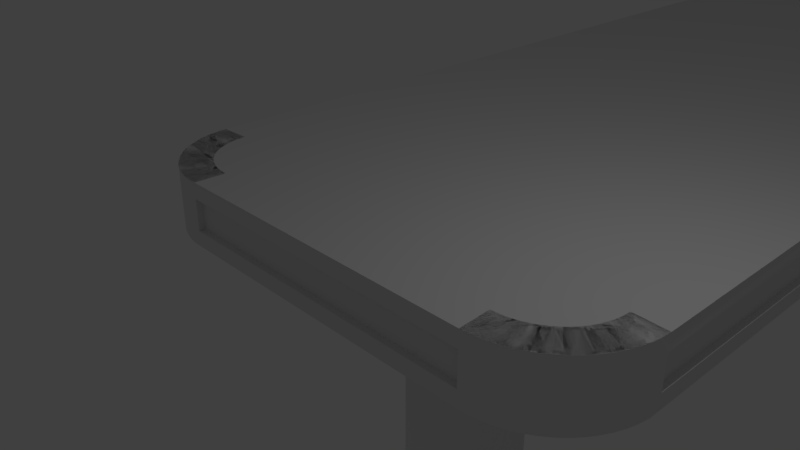 # Source: 1.blend  (saved by Blender 4.3.34; exported with 4.5.12 LTS)
import bpy
from mathutils import Matrix  # noqa: F401  (used for matrix-valued properties, if any)

bpy.ops.wm.read_factory_settings(use_empty=True)
scene = bpy.context.scene
scene.name = 'Scene'

# ---- collections
col_collection_1 = bpy.data.collections.new('Collection 1'); scene.collection.children.link(col_collection_1)

# ---- materials (node trees are filled in below, after node groups)
mat_material_003 = bpy.data.materials.new('Material.003')
mat_material_003.alpha_threshold = 0.0
mat_material_003.use_transparent_shadow = False
mat_material_003.roughness = 0.5
mat_material = bpy.data.materials.new('Material')
mat_material.alpha_threshold = 0.0
mat_material.use_transparent_shadow = False
mat_material.roughness = 0.5
mat_material_001 = bpy.data.materials.new('Material.001')
mat_material_001.alpha_threshold = 0.0
mat_material_001.use_transparent_shadow = False
mat_material_001.roughness = 0.5

# ---- material node trees

# ---- world
world_world = bpy.data.worlds.new('World'); scene.world = world_world
world_world.color = (0.05088, 0.05088, 0.05088)
world_world.use_sun_shadow = False
world_world.sun_shadow_jitter_overblur = 0.0
world_world.cycles.sampling_method = 'MANUAL'

# ---- cameras
cam_camera = bpy.data.cameras.new('Camera')
cam_camera.clip_end = 100.0
cam_camera.lens = 35.0
cam_camera.sensor_width = 32.0
cam_camera.sensor_height = 18.0
cam_camera.ortho_scale = 7.314
cam_camera.dof.focus_distance = 0.0
cam_camera.dof.aperture_fstop = 128.0

# ---- lights
light_lamp = bpy.data.lights.new('Lamp', 'POINT')
light_lamp.transmission_factor = 0.0
light_lamp.cutoff_distance = 30.0
light_lamp.energy = 100.0
light_lamp.shadow_buffer_clip_start = 1.001
light_lamp.shadow_soft_size = 0.1
light_lamp.shadow_maximum_resolution = 0.006
light_lamp.use_absolute_resolution = True

# ---- meshes
me_cylinder = bpy.data.meshes.new('Cylinder')
me_cylinder.from_pydata([(5.119e-08, 0.2246, -1.0), (0.0, 1.0, 1.0), (0.04381, 0.2203, -1.0), (0.1951, 0.9808, 1.0), (0.08594, 0.2075, -1.0), (0.3827, 0.9239, 1.0), (0.1248, 0.1867, -1.0), (0.5556, 0.8315, 1.0), (0.1588, 0.1588, -1.0), (0.7071, 0.7071, 1.0), (0.1867, 0.1248, -1.0), (0.8315, 0.5556, 1.0), (0.2075, 0.08594, -1.0), (0.9239, 0.3827, 1.0), (0.2203, 0.04381, -1.0), (0.9808, 0.1951, 1.0), (0.2246, 3.072e-07, -1.0), (1.0, 7.55e-08, 1.0), (0.2203, -0.04381, -1.0), (0.9808, -0.1951, 1.0), (0.2075, -0.08594, -1.0), (0.9239, -0.3827, 1.0), (0.1867, -0.1248, -1.0), (0.8315, -0.5556, 1.0), (0.1588, -0.1588, -1.0), (0.7071, -0.7071, 1.0), (0.1248, -0.1867, -1.0), (0.5556, -0.8315, 1.0), (0.08594, -0.2075, -1.0), (0.3827, -0.9239, 1.0), (0.04381, -0.2203, -1.0), (0.1951, -0.9808, 1.0), (-2.199e-08, -0.2246, -1.0), (-3.258e-07, -1.0, 1.0), (-0.04381, -0.2203, -1.0), (-0.1951, -0.9808, 1.0), (-0.08594, -0.2075, -1.0), (-0.3827, -0.9239, 1.0), (-0.1248, -0.1867, -1.0), (-0.5556, -0.8315, 1.0), (-0.1588, -0.1588, -1.0), (-0.7071, -0.7071, 1.0), (-0.1867, -0.1248, -1.0), (-0.8315, -0.5556, 1.0), (-0.2075, -0.08594, -1.0), (-0.9239, -0.3827, 1.0), (-0.2203, -0.04381, -1.0), (-0.9808, -0.1951, 1.0), (-0.2246, 5.071e-07, -1.0), (-1.0, 9.656e-07, 1.0), (-0.2203, 0.04381, -1.0), (-0.9808, 0.1951, 1.0), (-0.2075, 0.08594, -1.0), (-0.9239, 0.3827, 1.0), (-0.1867, 0.1248, -1.0), (-0.8315, 0.5556, 1.0), (-0.1588, 0.1588, -1.0), (-0.7071, 0.7071, 1.0), (-0.1248, 0.1867, -1.0), (-0.5556, 0.8315, 1.0), (-0.08594, 0.2075, -1.0), (-0.3827, 0.9239, 1.0), (-0.04381, 0.2203, -1.0), (-0.1951, 0.9808, 1.0)], [], [(0, 1, 3, 2), (2, 3, 5, 4), (4, 5, 7, 6), (6, 7, 9, 8), (8, 9, 11, 10), (10, 11, 13, 12), (12, 13, 15, 14), (14, 15, 17, 16), (16, 17, 19, 18), (18, 19, 21, 20), (20, 21, 23, 22), (22, 23, 25, 24), (24, 25, 27, 26), (26, 27, 29, 28), (28, 29, 31, 30), (30, 31, 33, 32), (32, 33, 35, 34), (34, 35, 37, 36), (36, 37, 39, 38), (38, 39, 41, 40), (40, 41, 43, 42), (42, 43, 45, 44), (44, 45, 47, 46), (46, 47, 49, 48), (48, 49, 51, 50), (50, 51, 53, 52), (52, 53, 55, 54), (54, 55, 57, 56), (56, 57, 59, 58), (58, 59, 61, 60), (3, 1, 63, 61, 59, 57, 55, 53, 51, 49, 47, 45, 43, 41, 39, 37, 35, 33, 31, 29, 27, 25, 23, 21, 19, 17, 15, 13, 11, 9, 7, 5), (60, 61, 63, 62), (62, 63, 1, 0), (0, 2, 4, 6, 8, 10, 12, 14, 16, 18, 20, 22, 24, 26, 28, 30, 32, 34, 36, 38, 40, 42, 44, 46, 48, 50, 52, 54, 56, 58, 60, 62)])
_uv = me_cylinder.uv_layers.new(name='UVMap')
_uv.uv.foreach_set('vector', [0.5474, -5.369, 0.5474, 0.4965, 0.5471, 0.4965, 0.5471, -5.369, 0.5471, -5.369, 0.5471, 0.4965, 0.5462, 0.4965, 0.5462, -5.369, 0.5462, -5.369, 0.5462, 0.4965, 0.5449, 0.4965, 0.5449, -5.369, 0.5449, -5.369, 0.5449, 0.4965, 0.5431, 0.4965, 0.5431, -5.369, 0.5431, -5.369, 0.5431, 0.4965, 0.5408, 0.4965, 0.5408, -5.369, 0.5408, -5.369, 0.5408, 0.4965, 0.5383, 0.4965, 0.5383, -5.369, 0.5383, -5.369, 0.5383, 0.4965, 0.5355, 0.4965, 0.5355, -5.369, 0.5355, -5.369, 0.5355, 0.4965, 0.5327, 0.4965, 0.5327, -5.369, 0.5327, -5.369, 0.5327, 0.4965, 0.5298, 0.4965, 0.5298, -5.369, 0.5298, -5.369, 0.5298, 0.4965, 0.5271, 0.4965, 0.5271, -5.369, 0.5271, -5.369, 0.5271, 0.4965, 0.5245, 0.4965, 0.5245, -5.369, 0.5245, -5.369, 0.5245, 0.4965, 0.5223, 0.4965, 0.5223, -5.369, 0.5223, -5.369, 0.5223, 0.4965, 0.5205, 0.4965, 0.5205, -5.369, 0.5205, -5.369, 0.5205, 0.4965, 0.5191, 0.4965, 0.5191, -5.369, 0.5191, -5.369, 0.5191, 0.4965, 0.5183, 0.4965, 0.5183, -5.369, 0.5183, -5.369, 0.5183, 0.4965, 0.518, 0.4965, 0.518, -5.369, 0.518, -5.369, 0.518, 0.4965, 0.5183, 0.4965, 0.5183, -5.369, 0.5183, -5.369, 0.5183, 0.4965, 0.5191, 0.4965, 0.5191, -5.369, 0.5191, -5.369, 0.5191, 0.4965, 0.5205, 0.4965, 0.5205, -5.369, 0.5205, -5.369, 0.5205, 0.4965, 0.5223, 0.4965, 0.5223, -5.369, 0.5223, -5.369, 0.5223, 0.4965, 0.5245, 0.4965, 0.5245, -5.369, 0.5245, -5.369, 0.5245, 0.4965, 0.5271, 0.4965, 0.5271, -5.369, 0.5271, -5.369, 0.5271, 0.4965, 0.5298, 0.4965, 0.5298, -5.369, 0.5298, -5.369, 0.5298, 0.4965, 0.5327, 0.4965, 0.5327, -5.369, 0.5327, -5.369, 0.5327, 0.4965, 0.5355, 0.4965, 0.5355, -5.369, 0.5355, -5.369, 0.5355, 0.4965, 0.5383, 0.4965, 0.5383, -5.369, 0.5383, -5.369, 0.5383, 0.4965, 0.5408, 0.4965, 0.5408, -5.369, 0.5408, -5.369, 0.5408, 0.4965, 0.5431, 0.4965, 0.5431, -5.369, 0.5431, -5.369, 0.5431, 0.4965, 0.5449, 0.4965, 0.5449, -5.369, 0.5449, -5.369, 0.5449, 0.4965, 0.5462, 0.4965, 0.5462, -5.369, 0.5471, 0.4965, 0.5474, 0.4965, 0.5471, 0.4965, 0.5462, 0.4965, 0.5449, 0.4965, 0.5431, 0.4965, 0.5408, 0.4965, 0.5383, 0.4965, 0.5355, 0.4965, 0.5327, 0.4965, 0.5298, 0.4965, 0.5271, 0.4965, 0.5245, 0.4965, 0.5223, 0.4965, 0.5205, 0.4965, 0.5191, 0.4965, 0.5183, 0.4965, 0.518, 0.4965, 0.5183, 0.4965, 0.5191, 0.4965, 0.5205, 0.4965, 0.5223, 0.4965, 0.5245, 0.4965, 0.5271, 0.4965, 0.5298, 0.4965, 0.5327, 0.4965, 0.5355, 0.4965, 0.5383, 0.4965, 0.5408, 0.4965, 0.5431, 0.4965, 0.5449, 0.4965, 0.5462, 0.4965, 0.5462, -5.369, 0.5462, 0.4965, 0.5471, 0.4965, 0.5471, -5.369, 0.5471, -5.369, 0.5471, 0.4965, 0.5474, 0.4965, 0.5474, -5.369, 0.5474, -5.369, 0.5471, -5.369, 0.5462, -5.369, 0.5449, -5.369, 0.5431, -5.369, 0.5408, -5.369, 0.5383, -5.369, 0.5355, -5.369, 0.5327, -5.369, 0.5298, -5.369, 0.5271, -5.369, 0.5245, -5.369, 0.5223, -5.369, 0.5205, -5.369, 0.5191, -5.369, 0.5183, -5.369, 0.518, -5.369, 0.5183, -5.369, 0.5191, -5.369, 0.5205, -5.369, 0.5223, -5.369, 0.5245, -5.369, 0.5271, -5.369, 0.5298, -5.369, 0.5327, -5.369, 0.5355, -5.369, 0.5383, -5.369, 0.5408, -5.369, 0.5431, -5.369, 0.5449, -5.369, 0.5462, -5.369, 0.5471, -5.369])
me_cylinder.materials.append(mat_material_003)
me_cylinder.use_remesh_preserve_volume = False
me_cylinder.use_remesh_preserve_attributes = False
me_cylinder.use_mirror_vertex_groups = False
me_cylinder.update()
me_cube = bpy.data.meshes.new('Cube')
me_cube.from_pydata([(-20.46, -0.4998, -13.94), (-21.29, 0.5001, -13.11), (-21.29, 0.5001, -10.07), (-20.46, -0.4999, -9.181), (-25.38, 0.5001, -9.511), (-26.21, -0.4999, -8.681), (-21.29, 0.5001, -9.511), (-20.46, -0.4999, -8.681), (-20.46, -0.4998, -14.44), (-26.21, -0.4998, -14.44), (-25.38, 0.5001, -13.61), (-21.29, 0.5001, -13.61), (4.0, -0.5, 0.5), (2.657, -0.5, -0.9918), (2.812, -0.5, -0.9672), (2.964, -0.5, -0.9266), (3.11, -0.5, -0.8703), (3.25, -0.5, -0.799), (3.382, -0.5, -0.7135), (3.504, -0.5, -0.6147), (3.615, -0.5, -0.5037), (3.714, -0.5, -0.3817), (3.799, -0.5, -0.25), (3.87, -0.5, -0.1101), (3.927, -0.5, 0.0365), (3.967, -0.5, 0.1882), (3.992, -0.5, 0.3432), (2.478, 0.5, -0.1692), (3.164, 0.5, 0.4302), (2.947, 0.5, 0.00354), (2.893, 0.5, -0.04047), (2.834, 0.5, -0.07856), (2.706, 0.5, -0.1354), (2.639, 0.5, -0.1535), (2.57, 0.5, -0.1644), (-2.5, -0.5, -1.0), (-3.992, -0.5, 0.3432), (-3.967, -0.5, 0.1881), (-3.927, -0.5, 0.03644), (-3.87, -0.5, -0.1101), (-3.799, -0.5, -0.25), (-3.714, -0.5, -0.3817), (-3.615, -0.5, -0.5037), (-3.504, -0.5, -0.6147), (-3.382, -0.5, -0.7136), (-3.25, -0.5, -0.7991), (-3.11, -0.5, -0.8703), (-2.964, -0.5, -0.9266), (-2.812, -0.5, -0.9672), (-2.657, -0.5, -0.9918), (-3.169, 0.5, 0.5217), (-2.706, 0.5, -0.1354), (-2.947, 0.5, 0.003496), (-2.996, 0.5, 0.05294), (-3.04, 0.5, 0.1073), (-3.11, 0.5, 0.2282), (-3.135, 0.5, 0.2935), (-3.153, 0.5, 0.3611), (-3.164, 0.5, 0.4301), (3.992, -0.5002, 16.18), (3.967, -0.5002, 16.33), (3.926, -0.5002, 16.49), (3.87, -0.5002, 16.63), (3.799, -0.5002, 16.77), (3.713, -0.5002, 16.9), (3.615, -0.5002, 17.03), (3.504, -0.5002, 17.14), (3.382, -0.5002, 17.24), (3.25, -0.5002, 17.32), (3.11, -0.5002, 17.39), (2.963, -0.5002, 17.45), (2.812, -0.5002, 17.49), (2.657, -0.5002, 17.51), (2.591, 0.4998, 16.68), (2.639, 0.4998, 16.68), (2.706, 0.4998, 16.66), (2.772, 0.4998, 16.63), (2.834, 0.4998, 16.6), (2.893, 0.4998, 16.56), (2.947, 0.4998, 16.52), (2.996, 0.4998, 16.47), (3.04, 0.4998, 16.42), (3.078, 0.4998, 16.36), (3.11, 0.4998, 16.29), (3.135, 0.4998, 16.23), (3.153, 0.4998, 16.16), (3.161, 0.4998, 16.11), (-14.4, -0.5002, 17.52), (-14.56, -0.5002, 17.51), (-14.71, -0.5002, 17.49), (-14.86, -0.5002, 17.45), (-15.01, -0.5002, 17.39), (-15.15, -0.5002, 17.32), (-15.28, -0.5002, 17.24), (-15.4, -0.5002, 17.14), (-15.52, -0.5002, 17.03), (-15.61, -0.5002, 16.9), (-15.7, -0.5002, 16.77), (-15.77, -0.5002, 16.63), (-15.83, -0.5002, 16.49), (-15.87, -0.5002, 16.33), (-15.89, -0.5002, 16.18), (-14.38, 0.4998, 16.69), (-15.06, 0.4998, 16.11), (-15.05, 0.4998, 16.16), (-15.04, 0.4998, 16.23), (-15.01, 0.4998, 16.29), (-14.98, 0.4998, 16.36), (-14.94, 0.4998, 16.42), (-14.9, 0.4998, 16.47), (-14.85, 0.4998, 16.52), (-14.79, 0.4998, 16.56), (-14.73, 0.4998, 16.6), (-14.67, 0.4998, 16.63), (-14.61, 0.4998, 16.66), (-14.54, 0.4998, 16.68), (-14.47, 0.4998, 16.69), (-5.5, -0.5001, 10.52), (-4.0, -0.5001, 9.022), (-5.343, -0.5001, 10.51), (-5.188, -0.5001, 10.49), (-5.037, -0.5001, 10.45), (-4.89, -0.5001, 10.39), (-4.75, -0.5001, 10.32), (-4.618, -0.5001, 10.24), (-4.496, -0.5001, 10.14), (-4.385, -0.5001, 10.03), (-4.287, -0.5001, 9.904), (-4.201, -0.5001, 9.772), (-4.13, -0.5001, 9.632), (-4.073, -0.5001, 9.485), (-4.033, -0.5001, 9.334), (-4.008, -0.5001, 9.179), (-3.169, 0.4999, 9.044), (-5.479, 0.4999, 11.35), (-3.181, 0.4999, 9.266), (-3.219, 0.4999, 9.507), (-3.282, 0.4999, 9.742), (-3.37, 0.4999, 9.97), (-3.481, 0.4999, 10.19), (-3.614, 0.4999, 10.39), (-3.767, 0.4999, 10.58), (-3.94, 0.4999, 10.75), (-4.129, 0.4999, 10.91), (-4.334, 0.4999, 11.04), (-4.552, 0.4999, 11.15), (-4.779, 0.4999, 11.24), (-5.015, 0.4999, 11.3), (-5.256, 0.4999, 11.34), (-9.95, -0.5001, 9.022), (-9.942, -0.5001, 9.179), (-9.918, -0.5001, 9.334), (-9.877, -0.5001, 9.485), (-9.821, -0.5001, 9.632), (-9.75, -0.5001, 9.772), (-9.664, -0.5001, 9.903), (-9.565, -0.5001, 10.03), (-9.454, -0.5001, 10.14), (-9.332, -0.5001, 10.24), (-9.2, -0.5001, 10.32), (-9.061, -0.5001, 10.39), (-8.914, -0.5001, 10.45), (-8.762, -0.5001, 10.49), (-8.607, -0.5001, 10.51), (-10.78, 0.4999, 9.044), (-8.674, 0.4999, 11.34), (-8.935, 0.4999, 11.3), (-9.171, 0.4999, 11.24), (-9.399, 0.4999, 11.15), (-9.616, 0.4999, 11.04), (-9.821, 0.4999, 10.91), (-10.01, 0.4999, 10.75), (-10.18, 0.4999, 10.58), (-10.34, 0.4999, 10.39), (-10.47, 0.4999, 10.19), (-10.58, 0.4999, 9.97), (-10.67, 0.4999, 9.742), (-10.73, 0.4999, 9.507), (-10.77, 0.4999, 9.266), (-15.91, -0.5, -4.495), (-15.98, -0.4999, -5.118), (-16.12, -0.4999, -5.726), (-16.33, -0.4999, -6.31), (-16.61, -0.4999, -6.86), (-16.95, -0.4999, -7.368), (-17.34, -0.4999, -7.826), (-17.78, -0.4999, -8.226), (-18.26, -0.4999, -8.562), (-18.78, -0.4999, -8.83), (-19.32, -0.4999, -9.024), (-19.89, -0.4999, -9.141), (-19.77, 0.5001, -9.966), (-19.1, 0.5001, -9.825), (-18.45, 0.5001, -9.593), (-17.83, 0.5001, -9.275), (-17.26, 0.5001, -8.877), (-16.74, 0.5001, -8.405), (-16.28, 0.5001, -7.869), (-15.89, 0.5001, -7.277), (-15.57, 0.5001, -6.638), (-15.33, 0.5001, -5.962), (-15.16, 0.5001, -5.26), (-15.08, 0.5, -4.543), (-14.64, -0.4998, -13.93), (-14.32, -0.4998, -13.9), (-13.71, -0.4999, -13.78), (-13.41, -0.4999, -13.7), (-12.82, -0.4999, -13.47), (-12.27, -0.4999, -13.16), (-11.76, -0.4999, -12.79), (-11.31, -0.4999, -12.36), (-10.91, -0.4999, -11.88), (-10.57, -0.4999, -11.35), (-10.43, -0.4999, -11.07), (-10.2, -0.4999, -10.49), (-10.11, -0.4999, -10.19), (-9.99, -0.4999, -9.569), (-9.96, -0.4999, -9.256), (-10.79, 0.5001, -9.217), (-10.81, 0.5001, -9.452), (-10.92, 0.5001, -9.991), (-10.98, 0.5001, -10.22), (-11.18, 0.5001, -10.73), (-11.29, 0.5001, -10.94), (-11.58, 0.5001, -11.39), (-11.91, 0.5001, -11.79), (-12.29, 0.5001, -12.15), (-12.72, 0.5001, -12.46), (-13.18, 0.5001, -12.71), (-13.67, 0.5001, -12.91), (-13.9, 0.5001, -12.98), (-14.44, 0.5001, -13.08), (-14.68, 0.5001, -13.1), (4.0, 0.25, 0.5), (4.0, -0.25, 0.5), (-4.0, 0.25, 0.5), (4.0, -0.2502, 16.02), (2.5, -0.2502, 17.52), (-14.4, -0.2502, 17.52), (-14.4, 0.2498, 17.52), (-15.9, -0.2502, 16.02), (-4.0, 0.2499, 9.022), (-5.5, -0.2501, 10.52), (-5.5, 0.2499, 10.52), (-8.45, 0.2499, 10.52), (-9.95, -0.2501, 9.022), (-9.95, 0.2499, 9.022), (-15.91, -0.25, -4.495), (-15.91, 0.25, -4.495), (-9.95, 0.2501, -8.942), (-9.95, -0.2499, -8.942), (2.5, -0.25, -1.0), (2.5, 0.25, -1.0), (-4.0, -0.25, 0.5), (-2.5, 0.25, -1.0), (-2.5, -0.25, -1.0), (4.0, 0.2498, 16.02), (2.5, 0.2498, 17.52), (-15.9, 0.2498, 16.02), (-4.0, -0.2501, 9.022), (-8.45, -0.2501, 10.52), (-15.8, -0.2502, 16.02), (-15.81, -0.25, -4.495), (-15.8, 0.2498, 16.02), (-15.81, 0.25, -4.495), (-10.05, -0.2501, 9.022), (-10.05, -0.2499, -8.942), (-10.05, 0.2501, -8.942), (-10.05, 0.2499, 9.022), (-14.4, -0.2502, 17.42), (2.5, -0.2502, 17.42), (2.5, 0.2498, 17.42), (-14.4, 0.2498, 17.42), (3.9, -0.2502, 16.02), (3.9, -0.25, 0.5), (3.9, 0.25, 0.5), (3.9, 0.2498, 16.02), (-3.9, 0.2499, 9.022), (-3.9, 0.25, 0.5), (-3.9, -0.25, 0.5), (-3.9, -0.2501, 9.022), (-2.5, 0.25, -0.9), (2.5, 0.25, -0.9), (2.5, -0.25, -0.9), (-2.5, -0.25, -0.9), (-5.5, -0.2501, 10.62), (-5.5, 0.2499, 10.62), (-8.45, 0.2499, 10.62), (-8.45, -0.2501, 10.62), (2.637, 0.4661, -0.9272), (3.169, 0.5, 0.5216), (3.153, 0.5, 0.3611), (3.135, 0.5, 0.2936), (3.11, 0.5, 0.2283), (3.079, 0.5, 0.166), (3.04, 0.5, 0.1073), (2.996, 0.5, 0.05299), (2.772, 0.5, -0.1103), (2.474, 0.5, -0.5007), (2.605, 0.5, -0.4945), (2.708, 0.5, -0.4781), (2.809, 0.5, -0.451), (2.907, 0.5, -0.4135), (3.0, 0.5, -0.366), (3.088, 0.5, -0.309), (3.169, 0.5, -0.2431), (3.243, 0.5, -0.1691), (3.309, 0.5, -0.08776), (3.366, 0.5, 3.023e-05), (3.414, 0.5, 0.09329), (3.451, 0.5, 0.191), (3.478, 0.5, 0.2921), (3.495, 0.5, 0.3955), (3.501, 0.5, 0.5262), (-2.478, 0.5, -0.1692), (-2.57, 0.5, -0.1644), (-2.639, 0.5, -0.1535), (-2.772, 0.5, -0.1103), (-2.834, 0.5, -0.0786), (-2.893, 0.5, -0.04051), (-3.079, 0.5, 0.1659), (-3.501, 0.5, 0.5261), (-3.495, 0.5, 0.3955), (-3.478, 0.5, 0.2921), (-3.451, 0.5, 0.191), (-3.414, 0.5, 0.09324), (-3.366, 0.5, -1.967e-05), (-3.309, 0.5, -0.0878), (-3.243, 0.5, -0.1691), (-3.169, 0.5, -0.2432), (-3.088, 0.5, -0.309), (-3.0, 0.5, -0.366), (-2.907, 0.5, -0.4136), (-2.809, 0.5, -0.4511), (-2.708, 0.5, -0.4782), (-2.605, 0.5, -0.4945), (-2.474, 0.5, -0.5007), (-26.21, 0.5001, -8.681), (-20.46, 0.5001, -8.681), (-20.46, 0.5001, -9.181), (-20.46, 0.5002, -14.44), (-26.21, 0.5002, -14.44), (-20.46, 0.5002, -13.94), (2.657, 0.5, -0.9918), (2.5, 0.5, -1.0), (2.812, 0.5, -0.9672), (2.964, 0.5, -0.9266), (3.25, 0.5, -0.799), (3.382, 0.5, -0.7135), (3.504, 0.5, -0.6147), (-4.0, 0.5, 0.5), (-3.992, 0.5, 0.3432), (-3.967, 0.5, 0.1881), (-3.927, 0.5, 0.03645), (-3.87, 0.5, -0.1101), (-3.714, 0.5, -0.3817), (-3.615, 0.5, -0.5037), (-3.504, 0.5, -0.6147), (3.992, 0.4998, 16.18), (3.967, 0.4998, 16.33), (3.926, 0.4998, 16.49), (3.87, 0.4998, 16.63), (3.799, 0.4998, 16.77), (3.713, 0.4998, 16.9), (3.615, 0.4998, 17.03), (3.504, 0.4998, 17.14), (3.382, 0.4998, 17.24), (3.25, 0.4998, 17.32), (3.11, 0.4998, 17.39), (2.963, 0.4998, 17.45), (2.812, 0.4998, 17.49), (2.657, 0.4998, 17.51), (-14.4, 0.4998, 17.52), (-14.56, 0.4998, 17.51), (-14.71, 0.4998, 17.49), (-14.86, 0.4998, 17.45), (-15.01, 0.4998, 17.39), (-15.15, 0.4998, 17.32), (-15.28, 0.4998, 17.24), (-15.4, 0.4998, 17.14), (-15.52, 0.4998, 17.03), (-15.61, 0.4998, 16.9), (-15.7, 0.4998, 16.77), (-15.77, 0.4998, 16.63), (-15.83, 0.4998, 16.49), (-15.87, 0.4998, 16.33), (-15.89, 0.4998, 16.18), (-4.0, 0.4999, 9.022), (-4.008, 0.4999, 9.179), (-4.033, 0.4999, 9.334), (-4.073, 0.4999, 9.485), (-4.13, 0.4999, 9.632), (-4.201, 0.4999, 9.772), (-4.287, 0.4999, 9.904), (-4.385, 0.4999, 10.03), (-4.496, 0.4999, 10.14), (-4.618, 0.4999, 10.24), (-4.75, 0.4999, 10.32), (-4.89, 0.4999, 10.39), (-5.037, 0.4999, 10.45), (-5.188, 0.4999, 10.49), (-5.343, 0.4999, 10.51), (-5.5, 0.4999, 10.52), (-8.607, 0.4999, 10.51), (-8.762, 0.4999, 10.49), (-8.914, 0.4999, 10.45), (-9.061, 0.4999, 10.39), (-9.2, 0.4999, 10.32), (-9.332, 0.4999, 10.24), (-9.454, 0.4999, 10.14), (-9.565, 0.4999, 10.03), (-9.664, 0.4999, 9.903), (-9.75, 0.4999, 9.772), (-9.821, 0.4999, 9.632), (-9.877, 0.4999, 9.485), (-9.918, 0.4999, 9.334), (-9.942, 0.4999, 9.179), (-9.95, 0.4999, 9.022), (-19.89, 0.5001, -9.141), (-19.32, 0.5001, -9.024), (-18.78, 0.5001, -8.83), (-18.26, 0.5001, -8.562), (-17.78, 0.5001, -8.226), (-17.34, 0.5001, -7.826), (-16.95, 0.5001, -7.368), (-16.61, 0.5001, -6.86), (-16.33, 0.5001, -6.31), (-16.12, 0.5001, -5.726), (-15.98, 0.5001, -5.118), (-15.91, 0.5, -4.495), (-14.64, 0.5002, -13.93), (-14.32, 0.5002, -13.9), (-13.71, 0.5001, -13.78), (-13.41, 0.5001, -13.7), (-12.82, 0.5001, -13.47), (-12.27, 0.5001, -13.16), (-11.76, 0.5001, -12.79), (-11.31, 0.5001, -12.36), (-10.91, 0.5001, -11.88), (-10.57, 0.5001, -11.35), (-10.43, 0.5001, -11.07), (-10.2, 0.5001, -10.49), (-10.11, 0.5001, -10.19), (-9.99, 0.5001, -9.569), (-9.96, 0.5001, -9.256), (3.615, 0.5, -0.5037), (3.714, 0.5, -0.3816), (3.799, 0.5, -0.25), (3.87, 0.5, -0.1101), (3.927, 0.5, 0.03651), (3.967, 0.5, 0.1882), (-3.382, 0.5, -0.7135), (-3.25, 0.5, -0.7991), (-3.11, 0.5, -0.8703), (-2.812, 0.5, -0.9672), (-2.657, 0.5, -0.9918), (-2.5, 0.5, -1.0), (4.0, 0.5, 0.5), (-2.964, 0.5, -0.9266), (-3.799, 0.5, -0.25), (3.992, 0.5, 0.3432), (3.11, 0.5, -0.8703)], [(344, 289)], [(251, 252, 254, 456, 344, 343, 13, 35, 255), (253, 235, 241, 387, 350, 351, 36, 118, 259), (434, 435, 208, 207), (342, 430, 203, 0), (160, 406, 405, 161), (349, 19, 18, 348), (155, 411, 410, 156), (379, 94, 93, 378), (157, 409, 408, 158), (359, 60, 59, 358), (431, 204, 203, 430), (365, 66, 65, 364), (69, 368, 369, 70), (70, 369, 370, 71), (97, 382, 383, 98), (257, 237, 238, 87, 72, 371, 372, 239), (44, 451, 452, 45), (375, 90, 89, 374), (127, 393, 392, 128), (208, 435, 436, 209), (24, 449, 450, 25), (129, 391, 390, 130), (120, 400, 399, 121), (393, 127, 126, 394), (100, 385, 386, 101), (17, 347, 348, 18), (121, 399, 398, 122), (428, 180, 179, 247, 248, 429), (418, 190, 189, 419), (119, 401, 400, 120), (154, 412, 411, 155), (380, 95, 94, 379), (245, 246, 417, 416, 150, 149), (21, 446, 447, 22), (339, 3, 190, 418), (162, 404, 403, 163), (441, 214, 213, 440), (420, 188, 187, 421), (354, 39, 38, 353), (211, 438, 439, 212), (206, 433, 434, 207), (426, 182, 181, 427), (101, 386, 429, 248, 258, 240, 247, 179), (422, 186, 185, 423), (49, 455, 456, 254, 255, 35), (425, 183, 182, 426), (431, 432, 205, 204), (437, 438, 211, 210), (23, 448, 449, 24), (214, 441, 442, 215), (92, 377, 378, 93), (249, 250, 245, 149, 217, 444, 417, 246), (9, 341, 340, 8), (6, 2, 191, 192, 193, 194, 195, 196, 197, 198, 199, 200, 201, 202, 103, 104, 105, 106, 107, 108, 109, 110, 111, 112, 113, 114, 115, 116, 102, 73, 74, 75, 76, 77, 78, 79, 80, 81, 82, 83, 84, 85, 86, 290, 28, 291, 292, 293, 294, 295, 296, 29, 30, 31, 297, 32, 33, 34, 27, 314, 315, 316, 51, 317, 318, 319, 52, 53, 54, 320, 55, 56, 57, 58, 50, 133, 135, 136, 137, 138, 139, 140, 141, 142, 143, 144, 145, 146, 147, 148, 134, 165, 166, 167, 168, 169, 170, 171, 172, 173, 174, 175, 176, 177, 178, 164, 218, 219, 220, 221, 222, 223, 224, 225, 226, 227, 228, 229, 230, 231, 232, 1, 11, 10, 4), (0, 203, 204, 205, 206, 207, 208, 209, 210, 211, 212, 213, 214, 215, 216, 217, 149, 150, 151, 152, 153, 154, 155, 156, 157, 158, 159, 160, 161, 162, 163, 117, 119, 120, 121, 122, 123, 124, 125, 126, 127, 128, 129, 130, 131, 132, 118, 36, 37, 38, 39, 40, 41, 42, 43, 44, 45, 46, 47, 48, 49, 35, 13, 14, 15, 16, 17, 18, 19, 20, 21, 22, 23, 24, 25, 26, 12, 59, 60, 61, 62, 63, 64, 65, 66, 67, 68, 69, 70, 71, 72, 87, 88, 89, 90, 91, 92, 93, 94, 95, 96, 97, 98, 99, 100, 101, 179, 180, 181, 182, 183, 184, 185, 186, 187, 188, 189, 190, 3, 7, 5, 9, 8), (216, 443, 444, 217), (14, 345, 346, 15), (366, 67, 66, 365), (458, 454, 48, 47), (388, 132, 131, 389), (26, 460, 457, 233, 234, 12), (205, 432, 433, 206), (247, 240, 261, 262), (349, 445, 20, 19), (352, 353, 354, 459, 355, 356, 357, 451, 452, 453, 458, 454, 455, 456, 336, 335, 334, 333, 332, 331, 330, 329, 328, 327, 326, 325, 324, 323, 322, 321, 350, 351), (184, 424, 423, 185), (183, 425, 424, 184), (387, 241, 259, 118, 132, 388), (159, 407, 406, 160), (15, 346, 461, 16), (244, 243, 286, 287), (409, 157, 156, 410), (153, 413, 412, 154), (209, 436, 437, 210), (415, 151, 150, 416), (381, 96, 95, 380), (385, 100, 99, 384), (244, 260, 242, 117, 163, 403, 402, 243), (395, 125, 124, 396), (396, 124, 123, 397), (397, 123, 122, 398), (98, 383, 384, 99), (394, 126, 125, 395), (427, 181, 180, 428), (391, 129, 128, 392), (440, 213, 212, 439), (389, 131, 130, 390), (401, 119, 117, 242, 243, 402), (22, 447, 448, 23), (404, 162, 161, 405), (374, 89, 88, 373), (67, 366, 367, 68), (46, 453, 458, 47), (64, 363, 364, 65), (20, 445, 446, 21), (62, 361, 362, 63), (63, 362, 363, 64), (61, 360, 361, 62), (376, 91, 90, 375), (48, 454, 455, 49), (87, 238, 239, 372, 373, 88), (158, 408, 407, 159), (40, 459, 355, 41), (43, 357, 451, 44), (37, 352, 353, 38), (41, 355, 356, 357, 43, 42), (39, 354, 459, 40), (36, 351, 352, 37), (25, 450, 460, 26), (16, 461, 347, 17), (342, 0, 8, 340), (13, 343, 345, 14), (45, 452, 453, 46), (339, 338, 7, 3), (413, 153, 152, 414), (151, 415, 414, 152), (338, 337, 5, 7), (337, 341, 9, 5), (236, 256, 233, 457, 358, 59, 12, 234), (261, 263, 264, 262), (240, 258, 263, 261), (258, 248, 264, 263), (248, 247, 262, 264), (265, 266, 267, 268), (250, 266, 265, 245), (249, 267, 266, 250), (246, 268, 267, 249), (245, 265, 268, 246), (269, 270, 271, 272), (237, 270, 269, 238), (257, 271, 270, 237), (239, 272, 271, 257), (238, 269, 272, 239), (273, 274, 275, 276), (234, 274, 273, 236), (233, 275, 274, 234), (256, 276, 275, 233), (236, 273, 276, 256), (277, 278, 279, 280), (235, 278, 277, 241), (253, 279, 278, 235), (259, 280, 279, 253), (241, 277, 280, 259), (281, 282, 283, 284), (252, 282, 281, 254), (251, 283, 282, 252), (255, 284, 283, 251), (254, 281, 284, 255), (287, 286, 285, 288), (260, 244, 287, 288), (242, 260, 288, 285), (243, 242, 285, 286), (188, 420, 419, 189), (186, 422, 421, 187), (368, 69, 68, 367), (91, 376, 377, 92), (443, 216, 215, 442), (446, 447, 448, 449, 450, 460, 457, 313, 312, 311, 310, 309, 308, 307, 306, 305, 304, 303, 302, 301, 300, 299, 298, 344, 343, 345, 346, 461, 347, 348, 349, 445), (60, 359, 360, 61), (371, 72, 71, 370), (382, 97, 96, 381), (6, 4, 337, 338), (2, 6, 338, 339), (10, 11, 340, 341), (4, 10, 341, 337), (11, 1, 342, 340), (27, 34, 343, 344), (34, 33, 345, 343), (33, 32, 346, 345), (31, 30, 348, 347), (30, 29, 349, 348), (50, 58, 351, 350), (58, 57, 352, 351), (57, 56, 353, 352), (56, 55, 354, 353), (54, 53, 356, 355), (53, 52, 357, 356), (86, 85, 359, 358), (85, 84, 360, 359), (84, 83, 361, 360), (83, 82, 362, 361), (82, 81, 363, 362), (81, 80, 364, 363), (80, 79, 365, 364), (79, 78, 366, 365), (78, 77, 367, 366), (77, 76, 368, 367), (76, 75, 369, 368), (75, 74, 370, 369), (74, 73, 371, 370), (102, 116, 373, 372), (116, 115, 374, 373), (115, 114, 375, 374), (114, 113, 376, 375), (113, 112, 377, 376), (112, 111, 378, 377), (111, 110, 379, 378), (110, 109, 380, 379), (109, 108, 381, 380), (108, 107, 382, 381), (107, 106, 383, 382), (106, 105, 384, 383), (105, 104, 385, 384), (104, 103, 386, 385), (73, 102, 372, 371), (135, 133, 387, 388), (136, 135, 388, 389), (137, 136, 389, 390), (138, 137, 390, 391), (139, 138, 391, 392), (140, 139, 392, 393), (141, 140, 393, 394), (142, 141, 394, 395), (143, 142, 395, 396), (144, 143, 396, 397), (145, 144, 397, 398), (146, 145, 398, 399), (147, 146, 399, 400), (148, 147, 400, 401), (134, 148, 401, 402), (133, 50, 350, 387), (166, 165, 403, 404), (167, 166, 404, 405), (168, 167, 405, 406), (169, 168, 406, 407), (170, 169, 407, 408), (171, 170, 408, 409), (172, 171, 409, 410), (173, 172, 410, 411), (174, 173, 411, 412), (175, 174, 412, 413), (176, 175, 413, 414), (177, 176, 414, 415), (178, 177, 415, 416), (164, 178, 416, 417), (165, 134, 402, 403), (192, 191, 418, 419), (193, 192, 419, 420), (194, 193, 420, 421), (195, 194, 421, 422), (196, 195, 422, 423), (197, 196, 423, 424), (198, 197, 424, 425), (199, 198, 425, 426), (200, 199, 426, 427), (201, 200, 427, 428), (202, 201, 428, 429), (191, 2, 339, 418), (103, 202, 429, 386), (232, 231, 431, 430), (231, 230, 432, 431), (230, 229, 433, 432), (229, 228, 434, 433), (228, 227, 435, 434), (227, 226, 436, 435), (226, 225, 437, 436), (225, 224, 438, 437), (224, 223, 439, 438), (223, 222, 440, 439), (222, 221, 441, 440), (221, 220, 442, 441), (220, 219, 443, 442), (219, 218, 444, 443), (218, 164, 417, 444), (1, 232, 430, 342), (296, 295, 446, 445), (295, 294, 447, 446), (294, 293, 448, 447), (293, 292, 449, 448), (292, 291, 450, 449), (319, 318, 452, 451), (318, 317, 453, 452), (316, 315, 455, 454), (315, 314, 456, 455), (290, 86, 358, 457), (314, 27, 344, 456), (51, 316, 454, 458), (317, 51, 458, 453), (52, 319, 451, 357), (320, 54, 355, 459), (55, 320, 459, 354), (28, 290, 457, 460), (291, 28, 460, 450), (29, 296, 445, 349), (297, 31, 347, 461), (32, 297, 461, 346)])
me_cube.polygons.foreach_set('material_index', [1, 1, 0, 1, 0, 0, 0, 0, 0, 0, 0, 0, 0, 0, 0, 1, 0, 0, 0, 0, 0, 0, 0, 0, 0, 0, 0, 0, 0, 0, 0, 0, 0, 0, 0, 0, 0, 0, 0, 0, 0, 0, 1, 0, 0, 0, 0, 0, 0, 0, 0, 1, 1, 1, 1, 0, 0, 0, 0, 0, 0, 0, 1, 0, 1, 0, 0, 1, 0, 0, 1, 0, 0, 0, 0, 0, 0, 1, 0, 0, 0, 0, 0, 0, 0, 0, 0, 0, 0, 0, 0, 0, 0, 0, 0, 0, 0, 0, 0, 0, 0, 0, 0, 0, 0, 0, 0, 0, 0, 0, 1, 0, 0, 1, 0, 0, 1, 1, 1, 1, 1, 1, 1, 1, 1, 1, 1, 1, 1, 1, 1, 1, 1, 1, 1, 1, 1, 1, 1, 1, 1, 1, 1, 1, 1, 1, 1, 1, 1, 1, 1, 1, 0, 0, 0, 0, 0, 1, 0, 0, 0, 0, 0, 0, 0, 0, 0, 0, 0, 0, 0, 0, 0, 0, 0, 0, 0, 0, 0, 0, 0, 0, 0, 0, 0, 0, 0, 0, 0, 0, 0, 0, 0, 0, 0, 0, 0, 0, 0, 0, 0, 0, 0, 0, 0, 0, 0, 0, 0, 0, 0, 0, 0, 0, 0, 0, 0, 0, 0, 0, 0, 0, 0, 0, 0, 0, 0, 0, 0, 0, 0, 0, 0, 0, 0, 0, 0, 0, 0, 0, 0, 0, 0, 0, 0, 0, 0, 0, 0, 0, 0, 0, 0, 0, 0, 0, 0, 0, 0, 0, 0, 0, 0, 0, 0, 0, 0, 0, 0, 0, 0, 0, 0, 0, 0, 0, 0, 0, 0, 0, 0, 0, 0, 0, 0, 0])
_uv = me_cube.uv_layers.new(name='UVMap')
_uv.uv.foreach_set('vector', [0.75, 0.375, 0.75, 0.625, -1.75, 0.625, -1.75, 0.75, 0.75, 0.75, 0.8284, 0.75, 0.8284, 0.25, -1.75, 0.25, -1.75, 0.375, 0.375, 0.7499, 0.625, 0.7499, 0.6249, 5.011, 0.7499, 5.011, 0.75, 0.7499, 0.75, 0.6715, 0.25, 0.6715, 0.2499, 5.011, 0.3749, 5.011, 0.08929, 0.7501, 0.3644, 0.7501, 0.3644, 0.2501, 0.08929, 0.2501, 0.2719, 0.7501, 3.182, 0.7501, 3.182, 0.2501, 0.2719, 0.2501, 0.9697, 0.2499, 0.9697, 0.7499, 1.043, 0.7499, 1.043, 0.2499, 0.2519, 0.75, 0.2519, 0.25, 0.1908, 0.25, 0.1908, 0.75, 0.2499, 0.4517, 0.7499, 0.4517, 0.7499, 0.5127, 0.2499, 0.5127, 0.7977, 0.7499, 0.7977, 0.2499, 0.8587, 0.2499, 0.8587, 0.7499, 0.7729, 0.2499, 0.7729, 0.7499, 0.8339, 0.7499, 0.8339, 0.2499, 0.7499, 0.6672, 0.2499, 0.6672, 0.2499, 0.5897, 0.7499, 0.5897, 0.3382, 0.7501, 0.3382, 0.2501, 0.1818, 0.2501, 0.1818, 0.7501, 0.2518, 0.7499, 0.2518, 0.2499, 0.3073, 0.2499, 0.3073, 0.7499, 0.05499, 0.2499, 0.05499, 0.7499, -0.0183, 0.7499, -0.0183, 0.2499, 0.9817, 0.2499, 0.9817, 0.7499, 0.9059, 0.7499, 0.9059, 0.2499, 0.2499, 0.8862, 0.7499, 0.8862, 0.7499, 0.8163, 0.2499, 0.8163, 0.7499, 0.6249, 0.7499, 0.3749, -7.7, 0.3749, -7.7, 0.2499, 0.8283, 0.2499, 0.8283, 0.7499, -7.7, 0.7499, -7.7, 0.6249, 0.8092, 0.25, 0.8092, 0.75, 0.875, 0.75, 0.875, 0.25, 0.06776, 0.7499, 0.06777, 0.2499, 0.1436, 0.2499, 0.1436, 0.7499, 0.2499, 0.4517, 0.7499, 0.4517, 0.7499, 0.3859, 0.2499, 0.3859, 0.3644, 0.2501, 0.3644, 0.7501, 0.6184, 0.7501, 0.6184, 0.2501, 0.25, 0.5182, 0.75, 0.5182, 0.75, 0.594, 0.25, 0.594, 0.2499, 0.3159, 0.7499, 0.3159, 0.7499, 0.2426, 0.2499, 0.2426, 0.9059, 0.2499, 0.9059, 0.7499, 0.9817, 0.7499, 0.9817, 0.2499, 0.7499, 0.4517, 0.2499, 0.4517, 0.2499, 0.5127, 0.7499, 0.5127, 0.2499, 0.6671, 0.7499, 0.6672, 0.7499, 0.5896, 0.2499, 0.5896, 0.125, 0.25, 0.125, 0.75, 0.1908, 0.75, 0.1908, 0.25, 0.9817, 0.2499, 0.9817, 0.7499, 1.055, 0.7499, 1.055, 0.2499, 0.75, 0.9412, 0.25, 0.9412, 0.25, 1.253, 0.375, 1.253, 0.625, 1.253, 0.75, 1.253, 0.5574, 0.75, 0.5574, 0.25, 0.8383, 0.25, 0.8383, 0.75, 0.8284, 0.2499, 0.8284, 0.7499, 0.9059, 0.7499, 0.9059, 0.2499, 0.2499, 0.3858, 0.7499, 0.3859, 0.7499, 0.4517, 0.2499, 0.4517, 0.7499, 0.01307, 0.2499, 0.01306, 0.2499, 0.06857, 0.7499, 0.06858, 0.3749, 0.01085, 0.6249, 0.01085, 0.7499, 0.01085, 0.7499, 0.08925, 0.2499, 0.08924, 0.2499, 0.01084, 0.25, 0.3091, 0.75, 0.3091, 0.75, 0.375, 0.25, 0.375, 0.2719, 0.75, 0.2719, 0.25, 0.5574, 0.25, 0.5574, 0.75, 0.1188, 0.2499, 0.1188, 0.7499, 0.1964, 0.7499, 0.1964, 0.2499, 0.7501, 0.2564, 0.2501, 0.2564, 0.2501, -0.03552, 0.7501, -0.03552, 0.1104, 0.75, 0.1104, 0.25, 0.3692, 0.25, 0.3692, 0.75, 0.75, 0.4449, 0.25, 0.4449, 0.25, 0.5182, 0.75, 0.5182, 0.2501, 0.5595, 0.7501, 0.5595, 0.7501, 0.8245, 0.2501, 0.8245, 0.7974, 0.2501, 0.7974, 0.7501, 1.089, 0.7501, 1.089, 0.2501, 0.75, 0.3452, 0.25, 0.3452, 0.25, 0.6371, 0.75, 0.6371, 0.2499, 0.5896, 0.7499, 0.5896, 0.75, -9.747, 0.625, -9.747, 0.6249, 0.5112, 0.3749, 0.5112, 0.375, -9.747, 0.25, -9.747, 0.6107, 0.75, 0.6107, 0.25, 0.8311, 0.25, 0.8311, 0.75, 0.1716, 0.25, 0.1716, 0.75, 0.25, 0.75, 0.25, 0.625, 0.25, 0.375, 0.25, 0.25, 0.75, 0.07005, 0.25, 0.07005, 0.25, 0.3452, 0.75, 0.3452, 0.3382, 0.7501, 0.6466, 0.7501, 0.6466, 0.2501, 0.3382, 0.2501, 0.7501, 0.3176, 0.7501, 0.5595, 0.2501, 0.5595, 0.2501, 0.3176, 0.25, 0.4449, 0.75, 0.4449, 0.75, 0.5182, 0.25, 0.5182, 0.2501, 0.2564, 0.7501, 0.2564, 0.7501, 0.4072, 0.2501, 0.4072, 0.9245, 0.2499, 0.9245, 0.7499, 0.8587, 0.7499, 0.8587, 0.2499, 0.625, 0.02893, 0.375, 0.02893, 0.3749, 9.011, 0.2499, 9.011, 0.25, -0.128, 0.75, -0.128, 0.7499, 9.011, 0.6249, 9.011, 0.3942, 0.2501, 0.3942, 0.7501, 3.272, 0.7501, 3.272, 0.2501, 0.8565, 0.7442, 0.8565, 0.4645, 1.615, 0.5169, 1.951, 0.5874, 2.276, 0.7033, 2.584, 0.8623, 2.87, 1.062, 3.13, 1.297, 3.359, 1.565, 3.555, 1.862, 3.715, 2.181, 3.837, 2.519, 3.919, 2.87, 3.96, 3.229, 3.969, 13.56, 3.973, 13.58, 3.982, 13.61, 3.994, 13.65, 4.01, 13.68, 4.029, 13.71, 4.051, 13.73, 4.076, 13.76, 4.103, 13.78, 4.133, 13.8, 4.164, 13.82, 4.196, 13.83, 4.23, 13.84, 4.265, 13.84, 4.31, 13.85, 12.8, 13.84, 12.82, 13.84, 12.85, 13.83, 12.89, 13.82, 12.92, 13.8, 12.95, 13.78, 12.97, 13.76, 13.0, 13.73, 13.02, 13.71, 13.04, 13.68, 13.06, 13.65, 13.07, 13.61, 13.08, 13.58, 13.08, 13.56, 13.08, 5.761, 13.08, 5.715, 13.08, 5.681, 13.07, 5.647, 13.06, 5.614, 13.04, 5.583, 13.02, 5.554, 13.0, 5.526, 12.97, 5.502, 12.95, 5.48, 12.92, 5.461, 12.89, 5.445, 12.85, 5.432, 12.82, 5.423, 12.78, 5.418, 12.74, 5.415, 10.26, 5.415, 10.22, 5.418, 10.18, 5.423, 10.15, 5.432, 10.11, 5.445, 10.08, 5.461, 10.05, 5.48, 10.03, 5.502, 10.0, 5.526, 9.98, 5.554, 9.961, 5.583, 9.945, 5.614, 9.932, 5.647, 9.923, 5.68, 9.918, 5.715, 9.915, 5.761, 9.915, 10.02, 9.91, 10.13, 9.89, 10.25, 9.859, 10.37, 9.815, 10.49, 9.76, 10.59, 9.693, 10.7, 9.616, 10.79, 9.53, 10.88, 9.435, 10.95, 9.333, 11.02, 9.224, 11.08, 9.11, 11.12, 8.992, 11.15, 8.872, 11.17, 8.76, 11.18, 7.163, 11.17, 7.032, 11.15, 6.914, 11.12, 6.801, 11.08, 6.692, 11.02, 6.589, 10.95, 6.495, 10.88, 6.408, 10.79, 6.331, 10.7, 6.265, 10.59, 6.21, 10.49, 6.166, 10.37, 6.134, 10.25, 6.115, 10.13, 6.109, 10.02, 6.105, 0.8917, 6.093, 0.7742, 6.042, 0.5043, 6.009, 0.3911, 5.908, 0.1356, 5.854, 0.03058, 5.711, -0.1959, 5.544, -0.3975, 5.353, -0.5767, 5.141, -0.7305, 4.912, -0.8566, 4.663, -0.9553, 4.549, -0.9882, 4.28, -1.04, 4.162, -1.051, 0.8565, -1.056, 0.8565, -1.306, -1.19, -1.306, -1.19, 0.7442, 0.2719, 0.5289, 3.182, 0.5338, 3.338, 0.5486, 3.647, 0.6075, 3.797, 0.6513, 4.089, 0.7669, 4.364, 0.9181, 4.618, 1.103, 4.847, 1.318, 5.047, 1.559, 5.216, 1.825, 5.287, 1.964, 5.402, 2.256, 5.446, 2.407, 5.505, 2.716, 5.52, 2.872, 5.525, 12.01, 5.529, 12.09, 5.541, 12.17, 5.561, 12.24, 5.59, 12.32, 5.625, 12.39, 5.668, 12.45, 5.717, 12.51, 5.773, 12.57, 5.834, 12.62, 5.9, 12.66, 5.97, 12.7, 6.043, 12.72, 6.119, 12.74, 6.196, 12.76, 7.75, 12.76, 7.828, 12.76, 7.906, 12.74, 7.982, 12.72, 8.055, 12.7, 8.125, 12.66, 8.191, 12.62, 8.252, 12.57, 8.307, 12.51, 8.357, 12.45, 8.399, 12.39, 8.435, 12.32, 8.463, 12.24, 8.484, 12.17, 8.496, 12.09, 8.5, 12.01, 8.504, 7.672, 8.516, 7.594, 8.537, 7.518, 8.565, 7.445, 8.6, 7.375, 8.643, 7.309, 8.693, 7.248, 8.748, 7.193, 8.809, 7.143, 8.875, 7.1, 8.945, 7.065, 9.018, 7.037, 9.094, 7.016, 9.172, 7.004, 9.25, 7.0, 11.83, 7.004, 11.91, 7.016, 11.98, 7.037, 12.06, 7.065, 12.13, 7.1, 12.19, 7.143, 12.25, 7.193, 12.31, 7.248, 12.36, 7.309, 12.4, 7.375, 12.44, 7.445, 12.46, 7.518, 12.48, 7.594, 12.5, 7.672, 12.5, 7.75, 12.5, 15.59, 12.48, 15.67, 12.46, 15.74, 12.44, 15.82, 12.4, 15.89, 12.36, 15.95, 12.31, 16.01, 12.25, 16.07, 12.19, 16.12, 12.12, 16.16, 12.05, 16.2, 11.98, 16.22, 11.91, 16.24, 11.83, 16.26, 3.3, 16.26, 3.221, 16.26, 3.144, 16.24, 3.068, 16.22, 2.994, 16.2, 2.925, 16.16, 2.859, 16.12, 2.798, 16.07, 2.742, 16.01, 2.693, 15.95, 2.65, 15.89, 2.614, 15.82, 2.586, 15.74, 2.566, 15.67, 2.554, 15.59, 2.545, 5.253, 2.509, 4.941, 2.438, 4.637, 2.333, 4.345, 2.195, 4.07, 2.027, 3.816, 1.831, 3.587, 1.611, 3.387, 1.369, 3.219, 1.11, 3.085, 0.8383, 2.988, 0.5574, 2.929, 0.2719, 2.91, 0.2719, 3.16, -2.606, 3.16, -2.606, 0.2789, 0.2719, 0.2789, 0.2501, 0.7156, 0.7501, 0.7156, 0.75, 0.872, 0.25, 0.872, 0.9059, 0.25, 0.9059, 0.75, 0.9818, 0.75, 0.9818, 0.25, 0.1908, 0.7499, 0.1908, 0.2499, 0.2518, 0.2499, 0.2518, 0.7499, 0.01824, 0.75, 0.09407, 0.75, 0.09407, 0.25, 0.01824, 0.25, 0.7499, 0.08927, 0.2499, 0.08926, 0.2499, 0.1668, 0.7499, 0.1668, 0.25, 0.6716, 0.75, 0.6716, 0.75, 0.75, 0.625, 0.75, 0.375, 0.75, 0.25, 0.75, 0.6466, 0.2501, 0.6466, 0.7501, 0.7974, 0.7501, 0.7974, 0.2501, 0.5451, 0.2526, 0.5495, 10.51, 0.5995, 10.51, 0.5951, 0.2526, 0.75, 0.1926, 0.75, 0.2481, 0.25, 0.2481, 0.25, 0.1926, 0.5164, 0.594, 0.5367, 0.5182, 0.5648, 0.4449, 0.6005, 0.3749, 0.6432, 0.3091, 0.6926, 0.2481, 0.7482, 0.1926, 0.8092, 0.1432, 0.875, 0.1004, 0.945, 0.06478, 1.018, 0.03665, 1.094, 0.01633, 1.172, 0.004052, 1.25, -5.627e-05, 1.263, 0.2496, 1.198, 0.2527, 1.146, 0.2609, 1.095, 0.2744, 1.047, 0.2932, 1.0, 0.3169, 0.9561, 0.3454, 0.9154, 0.3784, 0.8784, 0.4154, 0.8455, 0.456, 0.817, 0.4999, 0.7932, 0.5466, 0.7745, 0.5954, 0.7609, 0.646, 0.7527, 0.6977, 0.7497, 0.763, 0.5, 0.7499, 0.5041, 0.6715, 0.25, 0.8161, 0.75, 0.8161, 0.75, 0.5872, 0.25, 0.5872, 0.25, 0.07005, 0.75, 0.07005, 0.75, -0.1839, 0.25, -0.1839, 0.7499, 0.01087, 0.6249, 0.01087, 0.3749, 0.01087, 0.2499, 0.01087, 0.2499, 0.08926, 0.7499, 0.08927, 0.8998, 0.2499, 0.8998, 0.7499, 0.9697, 0.7499, 0.9697, 0.2499, 0.9818, 0.25, 0.9818, 0.75, 1.055, 0.75, 1.055, 0.25, 0.2748, 0.7609, 1.75, 0.7609, 1.75, 0.8109, 0.2748, 0.8109, 0.7499, 0.5682, 0.2499, 0.5682, 0.2499, 0.5127, 0.7499, 0.5127, 0.2499, 0.3159, 0.7499, 0.3159, 0.7499, 0.3859, 0.2499, 0.3858, 0.6184, 0.2501, 0.6184, 0.7501, 0.8473, 0.7501, 0.8473, 0.2501, 0.7499, 0.1668, 0.2499, 0.1668, 0.2499, 0.08924, 0.7499, 0.08925, 0.7499, 0.9521, 0.2499, 0.9521, 0.2499, 1.013, 0.7499, 1.013, 0.7499, 0.6672, 0.2499, 0.6671, 0.2499, 0.743, 0.7499, 0.743, 0.2748, 0.6249, 0.2748, 0.3749, 1.75, 0.3749, 1.75, 0.2499, 0.1964, 0.2499, 0.1964, 0.7499, 1.75, 0.7499, 1.75, 0.6249, 0.2518, 0.7499, 0.2518, 0.2499, 0.1908, 0.2499, 0.1908, 0.7499, 0.1908, 0.7499, 0.1908, 0.2499, 0.125, 0.2499, 0.125, 0.7499, 0.125, 0.7499, 0.125, 0.2499, 0.05502, 0.2499, 0.05502, 0.7499, 0.2499, 0.8163, 0.7499, 0.8163, 0.7499, 0.743, 0.2499, 0.743, 0.3073, 0.7499, 0.3073, 0.2499, 0.2518, 0.2499, 0.2518, 0.7499, 0.75, 0.6371, 0.25, 0.6371, 0.25, 0.9412, 0.75, 0.9412, 0.7499, 0.3159, 0.2499, 0.3159, 0.2499, 0.3859, 0.7499, 0.3859, 0.7501, 0.9645, 0.2501, 0.9645, 0.2501, 0.8245, 0.7501, 0.8245, 0.7499, 0.1668, 0.2499, 0.1668, 0.2499, 0.2426, 0.7499, 0.2426, 0.8284, 0.7499, 0.8284, 0.2499, 0.75, 0.2499, 0.75, 0.3749, 0.75, 0.6249, 0.75, 0.7499, 0.25, 0.375, 0.75, 0.375, 0.75, 0.4449, 0.25, 0.4449, 0.1188, 0.7499, 0.1188, 0.2499, 0.04299, 0.2499, 0.04299, 0.7499, 0.1436, 0.7499, 0.1436, 0.2499, 0.2211, 0.2499, 0.2211, 0.7499, 0.1908, 0.2499, 0.1908, 0.7499, 0.1249, 0.7499, 0.1249, 0.2499, 0.945, 0.25, 0.945, 0.75, 1.018, 0.75, 1.018, 0.25, 0.2499, 0.9521, 0.7499, 0.9521, 0.7499, 1.013, 0.2499, 1.013, 0.25, 0.2481, 0.75, 0.2481, 0.75, 0.3091, 0.25, 0.3091, 0.2499, 0.8163, 0.7499, 0.8163, 0.7499, 0.8863, 0.2499, 0.8863, 0.2499, 0.8863, 0.7499, 0.8863, 0.7499, 0.9521, 0.2499, 0.9521, 0.2499, 0.743, 0.7499, 0.7431, 0.7499, 0.8163, 0.2499, 0.8163, 0.9945, 0.7499, 0.9945, 0.2499, 1.068, 0.2499, 1.068, 0.7499, 0.09407, 0.25, 0.09407, 0.75, 0.1716, 0.75, 0.1716, 0.25, 0.2995, 0.2499, 0.2995, 0.3749, 0.2995, 0.6249, 0.2995, 0.7499, 0.2211, 0.7499, 0.2211, 0.2499, 0.8339, 0.2499, 0.8339, 0.7499, 0.8998, 0.7499, 0.8998, 0.2499, 0.25, 0.3749, 0.75, 0.3749, 0.75, 0.3091, 0.25, 0.3091, 0.7482, 0.25, 0.7482, 0.75, 0.8092, 0.75, 0.8092, 0.25, 0.25, 0.594, 0.75, 0.594, 0.75, 0.5182, 0.25, 0.5182, 0.25, 0.3091, 0.75, 0.3091, 0.75, 0.2481, 0.75, 0.1926, 0.25, 0.1926, 0.25, 0.2481, 0.25, 0.4449, 0.75, 0.4449, 0.75, 0.3749, 0.25, 0.3749, 0.25, 0.6715, 0.75, 0.6715, 0.75, 0.594, 0.25, 0.594, 0.25, 0.594, 0.75, 0.594, 0.75, 0.6716, 0.25, 0.6716, 0.05506, 0.25, 0.05506, 0.75, 0.125, 0.75, 0.125, 0.25, 0.7501, 0.5289, 0.2501, 0.5289, 0.2501, 0.2789, 0.7501, 0.2789, 0.8284, 0.25, 0.8284, 0.75, 0.9059, 0.75, 0.9059, 0.25, 0.875, 0.25, 0.875, 0.75, 0.945, 0.75, 0.945, 0.25, 0.75, 0.9096, 0.75, 1.16, 0.25, 1.16, 0.25, 0.9096, 0.7499, 0.3159, 0.2499, 0.3159, 0.2499, 0.2426, 0.7499, 0.2426, 0.2499, 0.1668, 0.7499, 0.1668, 0.7499, 0.2426, 0.2499, 0.2426, 0.2719, 0.75, -2.606, 0.75, -2.606, 0.25, 0.2719, 0.25, 0.75, 0.1596, 0.7501, -2.721, 0.2501, -2.721, 0.25, 0.1596, 0.3749, 0.5113, 0.6249, 0.5113, 0.625, -7.25, 0.75, -7.25, 0.7499, 0.5897, 0.2499, 0.5897, 0.25, -7.25, 0.375, -7.25, 0.3749, 0.5112, 0.6249, 0.5112, 0.625, -9.747, 0.375, -9.747, 0.5495, 0.3749, 0.5495, 0.6249, 0.5995, 0.6249, 0.5995, 0.3749, 0.5495, 0.5112, 0.5451, -9.747, 0.5951, -9.747, 0.5995, 0.5112, 0.5451, 0.625, 0.5451, 0.375, 0.5951, 0.375, 0.5951, 0.625, 0.3749, 0.01085, 0.375, -8.971, 0.625, -8.971, 0.6249, 0.01085, 0.5248, 0.02893, 0.4748, 0.02893, 0.4748, 9.011, 0.5248, 9.011, 0.5248, 0.625, 0.4748, 0.625, 0.4748, 0.375, 0.5248, 0.375, 0.5248, 0.01085, 0.4748, 0.01085, 0.4748, -8.971, 0.5248, -8.971, 0.5248, 0.3749, 0.4748, 0.3749, 0.4748, 0.6249, 0.5248, 0.6249, 0.2995, 0.3749, 8.75, 0.3749, 8.75, 0.6249, 0.2995, 0.6249, 0.7499, 0.2613, 0.7499, 0.2113, -7.7, 0.2112, -7.7, 0.2612, 0.6249, 0.2613, 0.6249, 0.2113, 0.3749, 0.2113, 0.3749, 0.2613, 0.2995, 0.2612, 0.2995, 0.2112, 8.75, 0.2113, 8.75, 0.2613, 0.3749, 0.2612, 0.3749, 0.2112, 0.6249, 0.2112, 0.6249, 0.2612, 0.3749, 0.5113, 0.375, -7.25, 0.625, -7.25, 0.6249, 0.5113, 0.5, 0.75, 0.45, 0.75, 0.4499, 8.511, 0.4999, 8.511, 0.5, 0.625, 0.45, 0.625, 0.45, 0.375, 0.5, 0.375, 0.4999, 0.5113, 0.4499, 0.5113, 0.45, -7.25, 0.5, -7.25, 0.4999, 0.3749, 0.4499, 0.3749, 0.4499, 0.6249, 0.4999, 0.6249, 0.6249, 0.01087, 0.625, -4.25, 0.375, -4.25, 0.3749, 0.01087, 0.5, 0.7499, 0.55, 0.7499, 0.55, 5.011, 0.5, 5.011, 0.5, 0.375, 0.55, 0.375, 0.55, 0.625, 0.5, 0.625, 0.5, 0.01087, 0.55, 0.01087, 0.55, -4.25, 0.5, -4.25, 0.5, 0.6249, 0.55, 0.6249, 0.55, 0.3749, 0.5, 0.3749, 0.25, 0.625, 2.75, 0.625, 2.75, 0.375, 0.25, 0.375, 0.75, 1.0, 0.75, 1.05, -1.75, 1.05, -1.75, 0.9999, 0.375, 1.0, 0.375, 1.05, 0.625, 1.05, 0.625, 1.0, 0.25, 0.9999, 0.25, 1.05, 2.75, 1.05, 2.75, 1.0, 0.625, 0.9999, 0.625, 1.05, 0.375, 1.05, 0.375, 0.9999, 0.2748, 0.6249, 1.75, 0.6249, 1.75, 0.3749, 0.2748, 0.3749, 0.3749, 0.7609, 0.6249, 0.7609, 0.6249, 0.8109, 0.3749, 0.8109, 0.75, 0.7609, -0.7252, 0.7609, -0.7252, 0.8109, 0.75, 0.8109, 0.6249, 0.7609, 0.3749, 0.7609, 0.3749, 0.8109, 0.6249, 0.8109, 0.1104, 0.25, 0.1104, 0.75, -0.1617, 0.75, -0.1617, 0.25, 0.6107, 0.25, 0.6107, 0.75, 0.3692, 0.75, 0.3692, 0.25, 0.05499, 0.7499, 0.05499, 0.2499, 0.1249, 0.2499, 0.1249, 0.7499, 0.9945, 0.2499, 0.9945, 0.7499, 0.9245, 0.7499, 0.9245, 0.2499, 0.7501, 0.7156, 0.2501, 0.7156, 0.2501, 0.4072, 0.7501, 0.4072, 0.3568, 0.3091, 0.3995, 0.375, 0.4352, 0.4449, 0.4633, 0.5182, 0.4836, 0.594, 0.4959, 0.6716, 0.5, 0.75, 0.2503, 0.7631, 0.2473, 0.6977, 0.2391, 0.646, 0.2255, 0.5955, 0.2068, 0.5466, 0.183, 0.5, 0.1545, 0.4561, 0.1216, 0.4154, 0.08457, 0.3784, 0.0439, 0.3455, 3.815e-06, 0.317, -0.04663, 0.2932, -0.09549, 0.2744, -0.146, 0.2609, -0.1977, 0.2527, -0.2631, 0.2496, -0.25, -3.767e-05, -0.1716, 0.004071, -0.09406, 0.01635, -0.01823, 0.03667, 0.05506, 0.06481, 0.125, 0.1004, 0.1908, 0.1432, 0.2519, 0.1926, 0.3074, 0.2481, 0.2499, 0.6672, 0.7499, 0.6672, 0.7499, 0.7431, 0.2499, 0.743, 0.8283, 0.7499, 0.8283, 0.2499, 0.9059, 0.2499, 0.9059, 0.7499, 0.7499, 0.8862, 0.2499, 0.8862, 0.2499, 0.9521, 0.7499, 0.9521, 0.8565, 0.7442, -1.19, 0.7442, -1.606, 1.16, 1.272, 1.16, 0.8565, 0.4645, 0.8565, 0.7442, 1.272, 1.16, 1.272, 0.9096, 0.8096, 0.6943, 2.857, 0.6943, 3.272, 0.2789, 0.3942, 0.2789, 0.8096, 0.7442, 0.8096, -1.306, 0.3942, -1.721, 0.3942, 1.16, 0.8565, 0.6943, 0.8565, 0.9436, 1.272, 0.5289, 1.272, 0.2789, 0.7391, 0.4153, 0.7849, 0.4177, 0.8284, 0.004071, 0.75, -3.767e-05, 0.7849, 0.4177, 0.8195, 0.4232, 0.9059, 0.01635, 0.8284, 0.004071, 0.8195, 0.4232, 0.8532, 0.4323, 0.9818, 0.03667, 0.9059, 0.01635, 0.917, 0.4607, 0.9463, 0.4797, 1.191, 0.1432, 1.125, 0.1004, 0.9463, 0.4797, 0.9735, 0.5017, 1.252, 0.1926, 1.191, 0.1432, 0.9154, 0.7608, 0.9178, 0.715, 0.5041, 0.6715, 0.5, 0.7499, 0.9178, 0.715, 0.9233, 0.6805, 0.5164, 0.594, 0.5041, 0.6715, 0.9233, 0.6805, 0.9323, 0.6467, 0.5367, 0.5182, 0.5164, 0.594, 0.9323, 0.6467, 0.9448, 0.6141, 0.5648, 0.4449, 0.5367, 0.5182, 0.9798, 0.5536, 1.002, 0.5264, 0.6926, 0.2481, 0.6432, 0.3091, 0.001759, 0.5264, 0.02648, 0.5017, -0.2518, 0.1926, -0.3074, 0.2481, 0.08047, 0.5569, 0.07669, 0.5807, 0.4836, 0.6672, 0.4958, 0.5897, 0.07669, 0.5807, 0.06764, 0.6145, 0.4632, 0.7431, 0.4836, 0.6672, 0.06764, 0.6145, 0.05511, 0.6472, 0.4351, 0.8163, 0.4632, 0.7431, 0.05511, 0.6472, 0.03923, 0.6783, 0.3995, 0.8863, 0.4351, 0.8163, 0.03923, 0.6783, 0.02019, 0.7076, 0.3567, 0.9521, 0.3995, 0.8863, 0.02019, 0.7076, -0.001814, 0.7348, 0.3073, 1.013, 0.3567, 0.9521, 0.9982, 0.7348, 0.9735, 0.7595, 1.252, 1.069, 1.307, 1.013, 0.9735, 0.7595, 0.9463, 0.7815, 1.191, 1.118, 1.252, 1.069, 0.9463, 0.7815, 0.917, 0.8006, 1.125, 1.161, 1.191, 1.118, 0.917, 0.8006, 0.8858, 0.8165, 1.055, 1.196, 1.125, 1.161, 0.8858, 0.8165, 0.8532, 0.829, 0.9817, 1.225, 1.055, 1.196, 0.8532, 0.829, 0.8194, 0.838, 0.9059, 1.245, 0.9817, 1.225, 0.8194, 0.838, 0.7955, 0.8418, 0.8283, 1.257, 0.9059, 1.245, 0.3103, 0.8458, 0.2646, 0.8434, 0.2211, 1.257, 0.2995, 1.261, 0.2646, 0.8434, 0.2301, 0.838, 0.1436, 1.245, 0.2211, 1.257, 0.2301, 0.838, 0.1963, 0.8289, 0.06776, 1.225, 0.1436, 1.245, 0.1963, 0.8289, 0.1637, 0.8164, -0.005526, 1.196, 0.06776, 1.225, 0.1637, 0.8164, 0.1325, 0.8005, -0.07547, 1.161, -0.005526, 1.196, 0.1325, 0.8005, 0.1032, 0.7815, -0.1413, 1.118, -0.07547, 1.161, 0.1032, 0.7815, 0.07601, 0.7595, -0.2023, 1.069, -0.1413, 1.118, 0.07601, 0.7595, 0.05129, 0.7347, -0.2578, 1.013, -0.2023, 1.069, 0.05129, 0.7347, 0.02928, 0.7076, -0.3072, 0.9521, -0.2578, 1.013, 0.02928, 0.7076, 0.01024, 0.6782, -0.35, 0.8862, -0.3072, 0.9521, 0.01024, 0.6782, -0.005634, 0.6471, -0.3856, 0.8163, -0.35, 0.8862, 0.9944, 0.6471, 0.9818, 0.6144, 0.5862, 0.743, 0.6144, 0.8163, 0.9818, 0.6144, 0.9728, 0.5807, 0.5659, 0.6672, 0.5862, 0.743, 0.9728, 0.5807, 0.969, 0.5568, 0.5536, 0.5896, 0.5659, 0.6672, 0.7955, 0.8418, -7.69, 0.8458, -7.7, 1.261, 0.8283, 1.257, 0.9095, 0.1328, 0.9154, 0.02175, 0.5, 0.01087, 0.4959, 0.08927, 0.8904, 0.2533, 0.9095, 0.1328, 0.4959, 0.08927, 0.4836, 0.1668, 0.8589, 0.3712, 0.8904, 0.2533, 0.4836, 0.1668, 0.4633, 0.2426, 0.8151, 0.4851, 0.8589, 0.3712, 0.4633, 0.2426, 0.4351, 0.3159, 0.7597, 0.5939, 0.8151, 0.4851, 0.4351, 0.3159, 0.3995, 0.3859, 0.6932, 0.6962, 0.7597, 0.5939, 0.3995, 0.3859, 0.3567, 0.4517, 0.6164, 0.791, 0.6932, 0.6962, 0.3567, 0.4517, 0.3073, 0.5127, 0.5301, 0.8773, 0.6164, 0.791, 0.3073, 0.5127, 0.2518, 0.5682, 0.4353, 0.9541, 0.5301, 0.8773, 0.2518, 0.5682, 0.1908, 0.6176, 0.3329, 0.02062, 0.4353, -0.04585, 0.1908, -0.3824, 0.125, -0.3396, 0.2242, 0.07602, 0.3329, 0.02062, 0.125, -0.3396, 0.05502, -0.304, 0.1103, 0.1198, 0.2242, 0.07602, 0.05502, -0.304, -0.01827, -0.2758, 0.9924, 0.1513, 1.11, 0.1198, 0.9817, -0.2758, 0.9059, -0.2555, 0.8718, 0.1704, 0.9924, 0.1513, 0.9059, -0.2555, 0.8284, -0.2432, 0.7603, 0.1763, 0.8718, 0.1704, 0.8284, -0.2432, 0.75, -0.2391, 0.9154, 0.02175, 0.9154, -4.239, 0.5, -4.25, 0.5, 0.01087, 0.03234, 0.1513, 0.1631, 0.172, 0.1964, -0.2433, 0.1188, -0.2555, 0.9145, 0.1197, 1.032, 0.1513, 1.119, -0.2555, 1.043, -0.2759, 0.8005, 0.076, 0.9145, 0.1197, 1.043, -0.2759, 0.9697, -0.304, 0.6918, 0.0206, 0.8005, 0.076, 0.9697, -0.304, 0.8998, -0.3396, 0.5894, 0.9541, 0.6918, 1.021, 0.8998, 0.6604, 0.8339, 0.6176, 0.4946, 0.8773, 0.5894, 0.9541, 0.8339, 0.6176, 0.7729, 0.5682, 0.4083, 0.791, 0.4946, 0.8773, 0.7729, 0.5682, 0.7174, 0.5127, 0.3315, 0.6962, 0.4083, 0.791, 0.7174, 0.5127, 0.668, 0.4517, 0.265, 0.5938, 0.3315, 0.6962, 0.668, 0.4517, 0.6252, 0.3859, 0.2096, 0.4851, 0.265, 0.5938, 0.6252, 0.3859, 0.5896, 0.3159, 0.1659, 0.3711, 0.2096, 0.4851, 0.5896, 0.3159, 0.5615, 0.2426, 0.1343, 0.2533, 0.1659, 0.3711, 0.5615, 0.2426, 0.5412, 0.1668, 0.1152, 0.1327, 0.1343, 0.2533, 0.5412, 0.1668, 0.5289, 0.08925, 0.1094, 0.02184, 0.1152, 0.1327, 0.5289, 0.08925, 0.5248, 0.01085, 0.1631, 0.172, 1.76, 0.1763, 1.75, -0.2391, 0.1964, -0.2433, 0.9512, 0.5874, 0.6145, 0.5169, 0.5574, 0.9293, 0.8383, 0.9882, 0.2762, 0.7033, -0.04881, 0.5874, -0.1617, 0.9882, 0.1104, 1.085, 0.5841, 0.8623, 0.2762, 0.7033, 0.1104, 1.085, 0.3692, 1.219, 0.8701, 0.06154, 0.5841, -0.1377, 0.3692, 0.2188, 0.6107, 0.3871, 0.1297, 0.2973, -0.1299, 0.06154, -0.3893, 0.3871, -0.1689, 0.5872, 0.3592, 0.5655, 0.1297, 0.2973, -0.1689, 0.5872, 0.02691, 0.8161, 0.5552, 0.8616, 0.3592, 0.5655, 0.02691, 0.8161, 0.195, 1.07, 0.7152, 0.1811, 0.5552, -0.1384, 0.195, 0.07005, 0.3328, 0.3452, 0.8371, 0.5189, 0.7152, 0.1811, 0.3328, 0.3452, 0.4381, 0.6371, 0.9192, 0.8699, 0.8371, 0.5189, 0.4381, 0.6371, 0.5093, 0.9412, 0.9605, 0.2286, 0.9192, -0.1301, 0.5093, -0.05883, 0.5451, 0.2526, 0.6145, 0.5169, -0.1435, 0.4645, 0.2719, 0.9096, 0.5574, 0.9293, 0.969, 0.5568, 0.9605, -9.771, 0.5451, -9.747, 0.5536, 0.5896, 0.1619, 0.9492, 0.2796, 0.9603, 0.3382, 0.5486, 0.1818, 0.5339, 0.2796, 0.9603, 0.5495, 1.012, 0.6466, 0.6075, 0.3382, 0.5486, 0.5495, 0.01182, 0.6627, 0.04471, 0.7974, -0.3487, 0.6466, -0.3925, 0.6627, 0.04471, 0.9121, 0.1434, 1.089, -0.2331, 0.7974, -0.3487, 0.9121, 0.1434, 1.141, 0.2695, 1.364, -0.08189, 1.089, -0.2331, 0.1414, 0.2695, 0.3531, 0.4233, 0.6184, 0.1026, 0.3644, -0.08189, 0.3531, 0.4233, 0.5439, 0.6025, 0.8473, 0.3176, 0.6184, 0.1026, 0.5439, 0.6025, 0.7107, 0.8041, 1.047, 0.5595, 0.8473, 0.3176, 0.7107, 0.8041, 0.8544, 1.031, 1.216, 0.8245, 1.047, 0.5595, 0.8544, 0.03058, 0.9079, 0.1356, 1.287, -0.03552, 1.216, -0.1755, 0.9079, 0.1356, 1.009, 0.3911, 1.402, 0.2564, 1.287, -0.03552, 0.009048, 0.3911, 0.04193, 0.5043, 0.4463, 0.4072, 0.4025, 0.2564, 0.04193, 0.5043, 0.09342, 0.7742, 0.5051, 0.7156, 0.4463, 0.4072, 0.09342, 0.7742, 0.1045, 0.8917, 0.5199, 0.872, 0.5051, 0.7156, 0.1045, 0.8917, 0.1094, 10.02, 0.5248, 10.01, 0.5199, 0.872, 0.8565, 0.9436, 4.162, 0.9492, 4.182, 0.5339, 1.272, 0.5289, 0.9982, 0.5264, 1.02, 0.5536, 1.357, 0.3091, 1.307, 0.2481, 0.02025, 0.5536, 0.03929, 0.5829, 0.3995, 0.375, 0.3568, 0.3091, 0.03929, 0.5829, 0.05517, 0.6141, 0.4352, 0.4449, 0.3995, 0.375, 0.05517, 0.6141, 0.0677, 0.6467, 0.4633, 0.5182, 0.4352, 0.4449, 0.0677, 0.6467, 0.07675, 0.6805, 0.4836, 0.594, 0.4633, 0.5182, 0.05366, 0.4797, 0.08298, 0.4607, -0.125, 0.1004, -0.1908, 0.1432, 0.08298, 0.4607, 0.1141, 0.4448, -0.05505, 0.06478, -0.125, 0.1004, 0.1806, 0.4232, 0.2151, 0.4177, 0.1716, 0.004052, 0.09407, 0.01633, 0.2151, 0.4177, 0.2609, 0.4153, 0.25, -5.627e-05, 0.1716, 0.004052, 0.08461, 0.7607, 0.08047, 8.557, 0.4958, 8.59, 0.5, 0.75, 0.2609, 0.4153, 2.739, 0.4153, 2.75, -3.767e-05, 0.25, -5.627e-05, 0.1468, 0.4322, 0.1806, 0.4232, 0.09407, 0.01633, 0.01824, 0.03665, 0.1141, 0.4448, 0.1468, 0.4322, 0.01824, 0.03665, -0.05505, 0.06478, 0.02648, 0.5017, 0.05366, 0.4797, -0.1908, 0.1432, -0.2518, 0.1926, 0.9607, 0.5829, 0.9798, 0.5536, 0.6432, 0.3091, 0.6005, 0.3749, 0.9448, 0.6141, 0.9607, 0.5829, 0.6005, 0.3749, 0.5648, 0.4449, 0.08222, 0.715, 0.08461, 0.7607, 0.5, 0.75, 0.4959, 0.6716, 0.07675, 0.6805, 0.08222, 0.715, 0.4959, 0.6716, 0.4836, 0.594, 0.9735, 0.5017, 0.9982, 0.5264, 1.307, 0.2481, 1.252, 0.1926, 0.8859, 0.4448, 0.917, 0.4607, 1.125, 0.1004, 1.055, 0.06481, 0.8532, 0.4323, 0.8859, 0.4448, 1.055, 0.06481, 0.9818, 0.03667])
me_cube.materials.append(mat_material_003)
me_cube.materials.append(mat_material)
me_cube.use_remesh_preserve_volume = False
me_cube.use_remesh_preserve_attributes = False
me_cube.use_mirror_vertex_groups = False
me_cube.update()
me_cylinder_001 = bpy.data.meshes.new('Cylinder.001')
me_cylinder_001.from_pydata([(-7.406e-07, 0.2235, -1.0), (0.0, 1.0, 1.0), (0.0436, 0.2192, -1.0), (0.1951, 0.9808, 1.0), (0.08552, 0.2065, -1.0), (0.3827, 0.9239, 1.0), (0.1242, 0.1858, -1.0), (0.5556, 0.8315, 1.0), (0.158, 0.158, -1.0), (0.7071, 0.7071, 1.0), (0.1858, 0.1242, -1.0), (0.8315, 0.5556, 1.0), (0.2065, 0.08552, -1.0), (0.9239, 0.3827, 1.0), (0.2192, 0.0436, -1.0), (0.9808, 0.1951, 1.0), (0.2235, 1.498e-06, -1.0), (1.0, 7.55e-08, 1.0), (0.2192, -0.0436, -1.0), (0.9808, -0.1951, 1.0), (0.2065, -0.08552, -1.0), (0.9239, -0.3827, 1.0), (0.1858, -0.1242, -1.0), (0.8315, -0.5556, 1.0), (0.158, -0.158, -1.0), (0.7071, -0.7071, 1.0), (0.1242, -0.1858, -1.0), (0.5556, -0.8315, 1.0), (0.08552, -0.2065, -1.0), (0.3827, -0.9239, 1.0), (0.0436, -0.2192, -1.0), (0.1951, -0.9808, 1.0), (-8.134e-07, -0.2235, -1.0), (-3.258e-07, -1.0, 1.0), (-0.0436, -0.2192, -1.0), (-0.1951, -0.9808, 1.0), (-0.08552, -0.2065, -1.0), (-0.3827, -0.9239, 1.0), (-0.1242, -0.1858, -1.0), (-0.5556, -0.8315, 1.0), (-0.158, -0.158, -1.0), (-0.7071, -0.7071, 1.0), (-0.1858, -0.1242, -1.0), (-0.8315, -0.5556, 1.0), (-0.2065, -0.08552, -1.0), (-0.9239, -0.3827, 1.0), (-0.2192, -0.0436, -1.0), (-0.9808, -0.1951, 1.0), (-0.2235, 1.697e-06, -1.0), (-1.0, 9.656e-07, 1.0), (-0.2192, 0.0436, -1.0), (-0.9808, 0.1951, 1.0), (-0.2065, 0.08552, -1.0), (-0.9239, 0.3827, 1.0), (-0.1858, 0.1242, -1.0), (-0.8315, 0.5556, 1.0), (-0.158, 0.158, -1.0), (-0.7071, 0.7071, 1.0), (-0.1242, 0.1858, -1.0), (-0.5556, 0.8315, 1.0), (-0.08552, 0.2065, -1.0), (-0.3827, 0.9239, 1.0), (-0.0436, 0.2192, -1.0), (-0.1951, 0.9808, 1.0)], [], [(0, 1, 3, 2), (2, 3, 5, 4), (4, 5, 7, 6), (6, 7, 9, 8), (8, 9, 11, 10), (10, 11, 13, 12), (12, 13, 15, 14), (14, 15, 17, 16), (16, 17, 19, 18), (18, 19, 21, 20), (20, 21, 23, 22), (22, 23, 25, 24), (24, 25, 27, 26), (26, 27, 29, 28), (28, 29, 31, 30), (30, 31, 33, 32), (32, 33, 35, 34), (34, 35, 37, 36), (36, 37, 39, 38), (38, 39, 41, 40), (40, 41, 43, 42), (42, 43, 45, 44), (44, 45, 47, 46), (46, 47, 49, 48), (48, 49, 51, 50), (50, 51, 53, 52), (52, 53, 55, 54), (54, 55, 57, 56), (56, 57, 59, 58), (58, 59, 61, 60), (3, 1, 63, 61, 59, 57, 55, 53, 51, 49, 47, 45, 43, 41, 39, 37, 35, 33, 31, 29, 27, 25, 23, 21, 19, 17, 15, 13, 11, 9, 7, 5), (60, 61, 63, 62), (62, 63, 1, 0), (0, 2, 4, 6, 8, 10, 12, 14, 16, 18, 20, 22, 24, 26, 28, 30, 32, 34, 36, 38, 40, 42, 44, 46, 48, 50, 52, 54, 56, 58, 60, 62)])
_uv = me_cylinder_001.uv_layers.new(name='UVMap')
_uv.uv.foreach_set('vector', [0.7306, -5.369, 0.7306, 0.4965, 0.7303, 0.4965, 0.7303, -5.369, 0.7303, -5.369, 0.7303, 0.4965, 0.7295, 0.4965, 0.7295, -5.369, 0.7295, -5.369, 0.7295, 0.4965, 0.7282, 0.4965, 0.7282, -5.369, 0.7282, -5.369, 0.7282, 0.4965, 0.7263, 0.4965, 0.7263, -5.369, 0.7263, -5.369, 0.7263, 0.4965, 0.7241, 0.4965, 0.7241, -5.369, 0.7241, -5.369, 0.7241, 0.4965, 0.7216, 0.4965, 0.7216, -5.369, 0.7216, -5.369, 0.7216, 0.4965, 0.7188, 0.4965, 0.7188, -5.369, 0.7188, -5.369, 0.7188, 0.4965, 0.716, 0.4965, 0.716, -5.369, 0.716, -5.369, 0.716, 0.4965, 0.7131, 0.4965, 0.7131, -5.369, 0.7131, -5.369, 0.7131, 0.4965, 0.7104, 0.4965, 0.7104, -5.369, 0.7104, -5.369, 0.7104, 0.4965, 0.7078, 0.4965, 0.7078, -5.369, 0.7078, -5.369, 0.7078, 0.4965, 0.7056, 0.4965, 0.7056, -5.369, 0.7056, -5.369, 0.7056, 0.4965, 0.7038, 0.4965, 0.7038, -5.369, 0.7038, -5.369, 0.7038, 0.4965, 0.7024, 0.4965, 0.7024, -5.369, 0.7024, -5.369, 0.7024, 0.4965, 0.7016, 0.4965, 0.7016, -5.369, 0.7016, -5.369, 0.7016, 0.4965, 0.7013, 0.4965, 0.7013, -5.369, 0.7013, -5.369, 0.7013, 0.4965, 0.7016, 0.4965, 0.7016, -5.369, 0.7016, -5.369, 0.7016, 0.4965, 0.7024, 0.4965, 0.7024, -5.369, 0.7024, -5.369, 0.7024, 0.4965, 0.7038, 0.4965, 0.7038, -5.369, 0.7038, -5.369, 0.7038, 0.4965, 0.7056, 0.4965, 0.7056, -5.369, 0.7056, -5.369, 0.7056, 0.4965, 0.7078, 0.4965, 0.7078, -5.369, 0.7078, -5.369, 0.7078, 0.4965, 0.7104, 0.4965, 0.7104, -5.369, 0.7104, -5.369, 0.7104, 0.4965, 0.7131, 0.4965, 0.7131, -5.369, 0.7131, -5.369, 0.7131, 0.4965, 0.716, 0.4965, 0.716, -5.369, 0.716, -5.369, 0.716, 0.4965, 0.7188, 0.4965, 0.7188, -5.369, 0.7188, -5.369, 0.7188, 0.4965, 0.7216, 0.4965, 0.7216, -5.369, 0.7216, -5.369, 0.7216, 0.4965, 0.7241, 0.4965, 0.7241, -5.369, 0.7241, -5.369, 0.7241, 0.4965, 0.7263, 0.4965, 0.7263, -5.369, 0.7263, -5.369, 0.7263, 0.4965, 0.7282, 0.4965, 0.7282, -5.369, 0.7282, -5.369, 0.7282, 0.4965, 0.7295, 0.4965, 0.7295, -5.369, 0.7303, 0.4965, 0.7306, 0.4965, 0.7303, 0.4965, 0.7295, 0.4965, 0.7282, 0.4965, 0.7263, 0.4965, 0.7241, 0.4965, 0.7216, 0.4965, 0.7188, 0.4965, 0.716, 0.4965, 0.7131, 0.4965, 0.7104, 0.4965, 0.7078, 0.4965, 0.7056, 0.4965, 0.7038, 0.4965, 0.7024, 0.4965, 0.7016, 0.4965, 0.7013, 0.4965, 0.7016, 0.4965, 0.7024, 0.4965, 0.7038, 0.4965, 0.7056, 0.4965, 0.7078, 0.4965, 0.7104, 0.4965, 0.7131, 0.4965, 0.716, 0.4965, 0.7188, 0.4965, 0.7216, 0.4965, 0.7241, 0.4965, 0.7263, 0.4965, 0.7282, 0.4965, 0.7295, 0.4965, 0.7295, -5.369, 0.7295, 0.4965, 0.7303, 0.4965, 0.7303, -5.369, 0.7303, -5.369, 0.7303, 0.4965, 0.7306, 0.4965, 0.7306, -5.369, 0.7306, -5.369, 0.7303, -5.369, 0.7295, -5.369, 0.7282, -5.369, 0.7263, -5.369, 0.7241, -5.369, 0.7216, -5.369, 0.7188, -5.369, 0.716, -5.369, 0.7131, -5.369, 0.7104, -5.369, 0.7078, -5.369, 0.7056, -5.369, 0.7038, -5.369, 0.7024, -5.369, 0.7016, -5.369, 0.7013, -5.369, 0.7016, -5.369, 0.7024, -5.369, 0.7038, -5.369, 0.7056, -5.369, 0.7078, -5.369, 0.7104, -5.369, 0.7131, -5.369, 0.716, -5.369, 0.7188, -5.369, 0.7216, -5.369, 0.7241, -5.369, 0.7263, -5.369, 0.7282, -5.369, 0.7295, -5.369, 0.7303, -5.369])
me_cylinder_001.materials.append(mat_material)
me_cylinder_001.use_remesh_preserve_volume = False
me_cylinder_001.use_remesh_preserve_attributes = False
me_cylinder_001.use_mirror_vertex_groups = False
me_cylinder_001.update()
me_cylinder_002 = bpy.data.meshes.new('Cylinder.002')
me_cylinder_002.from_pydata([(1.533e-06, 0.196, -1.0), (0.0, 1.0, 1.0), (0.03825, 0.1923, -1.0), (0.1951, 0.9808, 1.0), (0.07502, 0.1811, -1.0), (0.3827, 0.9239, 1.0), (0.1089, 0.163, -1.0), (0.5556, 0.8315, 1.0), (0.1386, 0.1386, -1.0), (0.7071, 0.7071, 1.0), (0.163, 0.1089, -1.0), (0.8315, 0.5556, 1.0), (0.1811, 0.07502, -1.0), (0.9239, 0.3827, 1.0), (0.1923, 0.03825, -1.0), (0.9808, 0.1951, 1.0), (0.196, -7.519e-07, -1.0), (1.0, 7.55e-08, 1.0), (0.1923, -0.03825, -1.0), (0.9808, -0.1951, 1.0), (0.1811, -0.07502, -1.0), (0.9239, -0.3827, 1.0), (0.163, -0.1089, -1.0), (0.8315, -0.5556, 1.0), (0.1386, -0.1386, -1.0), (0.7071, -0.7071, 1.0), (0.1089, -0.163, -1.0), (0.5556, -0.8315, 1.0), (0.07502, -0.1811, -1.0), (0.3827, -0.9239, 1.0), (0.03825, -0.1923, -1.0), (0.1951, -0.9808, 1.0), (1.47e-06, -0.196, -1.0), (-3.258e-07, -1.0, 1.0), (-0.03824, -0.1923, -1.0), (-0.1951, -0.9808, 1.0), (-0.07502, -0.1811, -1.0), (-0.3827, -0.9239, 1.0), (-0.1089, -0.163, -1.0), (-0.5556, -0.8315, 1.0), (-0.1386, -0.1386, -1.0), (-0.7071, -0.7071, 1.0), (-0.163, -0.1089, -1.0), (-0.8315, -0.5556, 1.0), (-0.1811, -0.07502, -1.0), (-0.9239, -0.3827, 1.0), (-0.1923, -0.03825, -1.0), (-0.9808, -0.1951, 1.0), (-0.196, -5.774e-07, -1.0), (-1.0, 9.656e-07, 1.0), (-0.1923, 0.03825, -1.0), (-0.9808, 0.1951, 1.0), (-0.1811, 0.07502, -1.0), (-0.9239, 0.3827, 1.0), (-0.163, 0.1089, -1.0), (-0.8315, 0.5556, 1.0), (-0.1386, 0.1386, -1.0), (-0.7071, 0.7071, 1.0), (-0.1089, 0.163, -1.0), (-0.5556, 0.8315, 1.0), (-0.07502, 0.1811, -1.0), (-0.3827, 0.9239, 1.0), (-0.03824, 0.1923, -1.0), (-0.1951, 0.9808, 1.0)], [], [(0, 1, 3, 2), (2, 3, 5, 4), (4, 5, 7, 6), (6, 7, 9, 8), (8, 9, 11, 10), (10, 11, 13, 12), (12, 13, 15, 14), (14, 15, 17, 16), (16, 17, 19, 18), (18, 19, 21, 20), (20, 21, 23, 22), (22, 23, 25, 24), (24, 25, 27, 26), (26, 27, 29, 28), (28, 29, 31, 30), (30, 31, 33, 32), (32, 33, 35, 34), (34, 35, 37, 36), (36, 37, 39, 38), (38, 39, 41, 40), (40, 41, 43, 42), (42, 43, 45, 44), (44, 45, 47, 46), (46, 47, 49, 48), (48, 49, 51, 50), (50, 51, 53, 52), (52, 53, 55, 54), (54, 55, 57, 56), (56, 57, 59, 58), (58, 59, 61, 60), (3, 1, 63, 61, 59, 57, 55, 53, 51, 49, 47, 45, 43, 41, 39, 37, 35, 33, 31, 29, 27, 25, 23, 21, 19, 17, 15, 13, 11, 9, 7, 5), (60, 61, 63, 62), (62, 63, 1, 0), (0, 2, 4, 6, 8, 10, 12, 14, 16, 18, 20, 22, 24, 26, 28, 30, 32, 34, 36, 38, 40, 42, 44, 46, 48, 50, 52, 54, 56, 58, 60, 62)])
_uv = me_cylinder_002.uv_layers.new(name='UVMap')
_uv.uv.foreach_set('vector', [0.3414, -5.369, 0.3414, 0.4965, 0.3411, 0.4965, 0.3411, -5.369, 0.3411, -5.369, 0.3411, 0.4965, 0.3403, 0.4965, 0.3403, -5.369, 0.3403, -5.369, 0.3403, 0.4965, 0.3389, 0.4965, 0.3389, -5.369, 0.3389, -5.369, 0.3389, 0.4965, 0.3371, 0.4965, 0.3371, -5.369, 0.3371, -5.369, 0.3371, 0.4965, 0.3349, 0.4965, 0.3349, -5.369, 0.3349, -5.369, 0.3349, 0.4965, 0.3323, 0.4965, 0.3323, -5.369, 0.3323, -5.369, 0.3323, 0.4965, 0.3296, 0.4965, 0.3296, -5.369, 0.3296, -5.369, 0.3296, 0.4965, 0.3267, 0.4965, 0.3267, -5.369, 0.3267, -5.369, 0.3267, 0.4965, 0.3239, 0.4965, 0.3239, -5.369, 0.3239, -5.369, 0.3239, 0.4965, 0.3211, 0.4965, 0.3211, -5.369, 0.3211, -5.369, 0.3211, 0.4965, 0.3186, 0.4965, 0.3186, -5.369, 0.3186, -5.369, 0.3186, 0.4965, 0.3164, 0.4965, 0.3164, -5.369, 0.3164, -5.369, 0.3164, 0.4965, 0.3145, 0.4965, 0.3145, -5.369, 0.3145, -5.369, 0.3145, 0.4965, 0.3132, 0.4965, 0.3132, -5.369, 0.3132, -5.369, 0.3132, 0.4965, 0.3124, 0.4965, 0.3124, -5.369, 0.3124, -5.369, 0.3124, 0.4965, 0.3121, 0.4965, 0.3121, -5.369, 0.3121, -5.369, 0.3121, 0.4965, 0.3124, 0.4965, 0.3124, -5.369, 0.3124, -5.369, 0.3124, 0.4965, 0.3132, 0.4965, 0.3132, -5.369, 0.3132, -5.369, 0.3132, 0.4965, 0.3145, 0.4965, 0.3145, -5.369, 0.3145, -5.369, 0.3145, 0.4965, 0.3164, 0.4965, 0.3164, -5.369, 0.3164, -5.369, 0.3164, 0.4965, 0.3186, 0.4965, 0.3186, -5.369, 0.3186, -5.369, 0.3186, 0.4965, 0.3211, 0.4965, 0.3211, -5.369, 0.3211, -5.369, 0.3211, 0.4965, 0.3239, 0.4965, 0.3239, -5.369, 0.3239, -5.369, 0.3239, 0.4965, 0.3267, 0.4965, 0.3267, -5.369, 0.3267, -5.369, 0.3267, 0.4965, 0.3296, 0.4965, 0.3296, -5.369, 0.3296, -5.369, 0.3296, 0.4965, 0.3323, 0.4965, 0.3323, -5.369, 0.3323, -5.369, 0.3323, 0.4965, 0.3349, 0.4965, 0.3349, -5.369, 0.3349, -5.369, 0.3349, 0.4965, 0.3371, 0.4965, 0.3371, -5.369, 0.3371, -5.369, 0.3371, 0.4965, 0.3389, 0.4965, 0.3389, -5.369, 0.3389, -5.369, 0.3389, 0.4965, 0.3403, 0.4965, 0.3403, -5.369, 0.3411, 0.4965, 0.3414, 0.4965, 0.3411, 0.4965, 0.3403, 0.4965, 0.3389, 0.4965, 0.3371, 0.4965, 0.3349, 0.4965, 0.3323, 0.4965, 0.3296, 0.4965, 0.3267, 0.4965, 0.3239, 0.4965, 0.3211, 0.4965, 0.3186, 0.4965, 0.3164, 0.4965, 0.3145, 0.4965, 0.3132, 0.4965, 0.3124, 0.4965, 0.3121, 0.4965, 0.3124, 0.4965, 0.3132, 0.4965, 0.3145, 0.4965, 0.3164, 0.4965, 0.3186, 0.4965, 0.3211, 0.4965, 0.3239, 0.4965, 0.3267, 0.4965, 0.3296, 0.4965, 0.3323, 0.4965, 0.3349, 0.4965, 0.3371, 0.4965, 0.3389, 0.4965, 0.3403, 0.4965, 0.3403, -5.369, 0.3403, 0.4965, 0.3411, 0.4965, 0.3411, -5.369, 0.3411, -5.369, 0.3411, 0.4965, 0.3414, 0.4965, 0.3414, -5.369, 0.3414, -5.369, 0.3411, -5.369, 0.3403, -5.369, 0.3389, -5.369, 0.3371, -5.369, 0.3349, -5.369, 0.3323, -5.369, 0.3296, -5.369, 0.3267, -5.369, 0.3239, -5.369, 0.3211, -5.369, 0.3186, -5.369, 0.3164, -5.369, 0.3145, -5.369, 0.3132, -5.369, 0.3124, -5.369, 0.3121, -5.369, 0.3124, -5.369, 0.3132, -5.369, 0.3145, -5.369, 0.3164, -5.369, 0.3186, -5.369, 0.3211, -5.369, 0.3239, -5.369, 0.3267, -5.369, 0.3296, -5.369, 0.3323, -5.369, 0.3349, -5.369, 0.3371, -5.369, 0.3389, -5.369, 0.3403, -5.369, 0.3411, -5.369])
me_cylinder_002.materials.append(mat_material_001)
me_cylinder_002.use_remesh_preserve_volume = False
me_cylinder_002.use_remesh_preserve_attributes = False
me_cylinder_002.use_mirror_vertex_groups = False
me_cylinder_002.update()

# ---- objects
ob_cylinder = bpy.data.objects.new('Cylinder', me_cylinder)
ob_cube = bpy.data.objects.new('Cube', me_cube)
ob_lamp = bpy.data.objects.new('Lamp', light_lamp)
ob_camera = bpy.data.objects.new('Camera', cam_camera)
ob_cylinder_001 = bpy.data.objects.new('Cylinder.001', me_cylinder_001)
ob_cylinder_002 = bpy.data.objects.new('Cylinder.002', me_cylinder_002)

# ---- transforms, parenting, visibility, modifiers, constraints
ob_cylinder.location = (-0.2061, 2.229, -200.2)
ob_cylinder.scale = (1.0, 1.0, 200.0)
ob_cylinder.lineart.crease_threshold = 0.0
ob_cube.location = (3.815e-06, -3.815e-06, -9.918e-05)
ob_cube.rotation_euler = (1.571, -0.0, -3.142)
ob_cube.lock_rotations_4d = False
ob_cube.empty_display_type = 'ARROWS'
ob_cube.lineart.crease_threshold = 0.0
ob_lamp.location = (4.076, 1.005, 5.904)
ob_lamp.rotation_euler = (0.6503, 0.05522, 1.866)
ob_lamp.lock_rotations_4d = False
ob_lamp.empty_display_type = 'ARROWS'
ob_lamp.color = (0.0, 0.0, 0.0, 0.0)
ob_lamp.lineart.crease_threshold = 0.0
ob_camera.location = (7.481, -6.508, 5.344)
ob_camera.rotation_euler = (1.109, 0.0, 0.8149)
ob_camera.lock_rotations_4d = False
ob_camera.empty_display_type = 'ARROWS'
ob_camera.color = (0.0, 0.0, 0.0, 0.0)
ob_camera.display_type = 'WIRE'
ob_camera.lineart.crease_threshold = 0.0
ob_cylinder_001.location = (13.13, 14.73, -200.2)
ob_cylinder_001.scale = (1.0, 1.0, 200.0)
ob_cylinder_001.lineart.crease_threshold = 0.0
ob_cylinder_002.location = (23.37, -11.82, -200.2)
ob_cylinder_002.scale = (1.0, 1.0, 200.0)
ob_cylinder_002.lineart.crease_threshold = 0.0

# ---- collection membership
col_collection_1.objects.link(ob_cylinder)
col_collection_1.objects.link(ob_cube)
col_collection_1.objects.link(ob_lamp)
col_collection_1.objects.link(ob_camera)
col_collection_1.objects.link(ob_cylinder_001)
col_collection_1.objects.link(ob_cylinder_002)

# ---- scene / render settings (as saved in the file)
scene.camera = ob_camera
scene.frame_start = 1; scene.frame_end = 250; scene.frame_set(7)
scene.render.engine = 'BLENDER_EEVEE_NEXT'
scene.render.resolution_percentage = 50
scene.render.dither_intensity = 0.0
scene.cycles.use_denoising = False
scene.cycles.samples = 128
scene.cycles.sampling_pattern = 'TABULATED_SOBOL'
scene.cycles.light_sampling_threshold = 0.0
scene.cycles.use_adaptive_sampling = False
scene.cycles.use_light_tree = False
scene.cycles.blur_glossy = 0.0
scene.cycles.sample_clamp_indirect = 0.0
scene.view_settings.view_transform = 'Standard'
bpy.context.view_layer.update()
